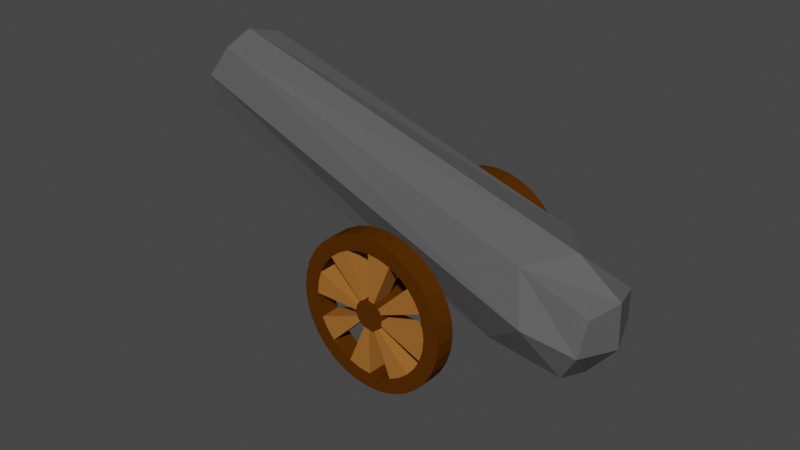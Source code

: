# Source: ca_on.blend  (saved by Blender 3.4.6; exported with 4.5.12 LTS)
import bpy
from mathutils import Matrix  # noqa: F401  (used for matrix-valued properties, if any)

bpy.ops.wm.read_factory_settings(use_empty=True)
scene = bpy.context.scene
scene.name = 'Scene'

# ---- collections
col_collection = bpy.data.collections.new('Collection'); scene.collection.children.link(col_collection)

# ---- materials (node trees are filled in below, after node groups)
mat_material = bpy.data.materials.new('Material')
mat_material.alpha_threshold = 0.0
mat_material.use_transparent_shadow = False
mat_material.roughness = 0.5
mat_material.line_color = (0.0, 0.0, 0.0, 1.0)
mat_material_001 = bpy.data.materials.new('Material.001')
mat_material_001.use_transparent_shadow = False
mat_material_002 = bpy.data.materials.new('Material.002')
mat_material_002.use_transparent_shadow = False

# ---- material node trees
mat_material.use_nodes = True; mat_material.node_tree.nodes.clear()
_N = mat_material.node_tree.nodes; _L = mat_material.node_tree.links
n0 = _N.new('ShaderNodeOutputMaterial'); n0.name = 'Material Output'; n0.location = (300, 300)
n1 = _N.new('ShaderNodeBsdfPrincipled'); n1.name = 'Principled BSDF'; n1.location = (10, 300)
n1.distribution = 'GGX'
n1.subsurface_method = 'RANDOM_WALK_SKIN'
n1.inputs[0].default_value = (0.1062, 0.1062, 0.1062, 1.0)
n1.inputs[2].default_value = 1.0
n1.inputs[3].default_value = 1.45
n1.inputs[13].default_value = 0.0
n1.inputs[27].default_value = (0.0, 0.0, 0.0, 1.0)
n1.inputs[28].default_value = 1.0
_L.new(n1.outputs[0], n0.inputs[0])
n0.is_active_output = True
mat_material_001.use_nodes = True; mat_material_001.node_tree.nodes.clear()
_N = mat_material_001.node_tree.nodes; _L = mat_material_001.node_tree.links
n0 = _N.new('ShaderNodeBsdfPrincipled'); n0.name = 'Principled BSDF'; n0.location = (10, 300)
n0.distribution = 'GGX'
n0.subsurface_method = 'RANDOM_WALK_SKIN'
n0.inputs[0].default_value = (0.3621, 0.1385, 0.02963, 1.0)
n0.inputs[2].default_value = 1.0
n0.inputs[3].default_value = 1.45
n0.inputs[13].default_value = 0.0
n0.inputs[27].default_value = (0.0, 0.0, 0.0, 1.0)
n0.inputs[28].default_value = 1.0
n1 = _N.new('ShaderNodeOutputMaterial'); n1.name = 'Material Output'; n1.location = (300, 300)
_L.new(n0.outputs[0], n1.inputs[0])
n1.is_active_output = True
mat_material_002.use_nodes = True; mat_material_002.node_tree.nodes.clear()
_N = mat_material_002.node_tree.nodes; _L = mat_material_002.node_tree.links
n0 = _N.new('ShaderNodeBsdfPrincipled'); n0.name = 'Principled BSDF'; n0.location = (10, 300)
n0.distribution = 'GGX'
n0.subsurface_method = 'RANDOM_WALK_SKIN'
n0.inputs[0].default_value = (0.0849, 0.02669, 0.0009289, 1.0)
n0.inputs[2].default_value = 1.0
n0.inputs[3].default_value = 1.45
n0.inputs[13].default_value = 0.0
n0.inputs[27].default_value = (0.0, 0.0, 0.0, 1.0)
n0.inputs[28].default_value = 1.0
n1 = _N.new('ShaderNodeOutputMaterial'); n1.name = 'Material Output'; n1.location = (300, 300)
_L.new(n0.outputs[0], n1.inputs[0])
n1.is_active_output = True

# ---- world
world_world = bpy.data.worlds.new('World'); scene.world = world_world
world_world.use_nodes = True; world_world.node_tree.nodes.clear()
_N = world_world.node_tree.nodes; _L = world_world.node_tree.links
n0 = _N.new('ShaderNodeOutputWorld'); n0.name = 'World Output'; n0.location = (300, 300)
n1 = _N.new('ShaderNodeBackground'); n1.name = 'Background'; n1.location = (10, 300)
n1.inputs[0].default_value = (0.05088, 0.05088, 0.05088, 1.0)
_L.new(n1.outputs[0], n0.inputs[0])
n0.is_active_output = True
world_world.color = (0.05088, 0.05088, 0.05088)
world_world.use_sun_shadow = False
world_world.sun_shadow_jitter_overblur = 0.0

# ---- meshes
me_cube = bpy.data.meshes.new('Cube')
me_cube.from_pydata([(0.5, 0.5, 0.5), (0.5, 0.5, -0.5), (0.5, -0.5, 0.5), (0.5, -0.5, -0.5), (-5.842, 0.5, 0.5), (-5.842, 0.5, -0.5), (-5.842, -0.5, 0.5), (-5.842, -0.5, -0.5), (-5.951, 1.583e-08, -0.6096), (-0.5358, 0.6096, -0.6096), (0.6096, 0.6096, 1.863e-09), (-5.951, -0.6096, -2.794e-09), (0.6096, -0.6096, 1.863e-09), (-5.951, 0.6096, -2.794e-09), (-0.5358, -0.6096, 0.6096), (0.6096, -1.863e-09, 0.6096), (-0.5358, -0.6096, -0.6096), (-5.951, 6.519e-09, 0.6096), (-0.5358, 0.6096, 0.6096), (0.6096, -1.863e-09, -0.6096), (-0.1175, 8.382e-09, 0.8395), (-0.1175, -0.8395, 4.657e-09), (-0.8653, 0.4121, -0.4121), (-0.1175, -5.588e-09, -0.8395), (0.8395, 9.313e-09, 0.0), (-0.1175, 0.8395, 7.451e-09), (-5.966, 0.4121, -0.4121), (-6.056, 1.221e-08, -0.5024), (-5.966, -0.4121, -0.4121), (-6.056, -0.5024, -4.166e-09), (-5.966, -0.4121, 0.4121), (-5.966, 0.4121, 0.4121), (-6.056, 0.5024, -4.166e-09), (-6.056, 4.537e-09, 0.5024), (-0.9557, 2.431e-09, -0.5024), (-0.8653, -0.4121, -0.4121), (-0.9557, -0.5024, -3.351e-08), (-0.8653, -0.4121, 0.4121), (-0.8653, 0.4121, 0.4121), (-0.9557, 0.5024, -3.351e-08), (-0.9557, -5.246e-09, 0.5024), (-1.145, -2.175e-09, -2.66e-08), (-2.2, -1.067, 0.148), (-2.2, -1.366, 0.148), (-1.988, -1.067, 0.1988), (-1.988, -1.366, 0.1988), (-1.77, -1.067, 0.2073), (-1.77, -1.366, 0.2073), (-1.555, -1.067, 0.173), (-1.555, -1.366, 0.173), (-1.35, -1.067, 0.09731), (-1.35, -1.366, 0.09731), (-1.164, -1.067, -0.01683), (-1.164, -1.366, -0.01683), (-1.004, -1.067, -0.1651), (-1.004, -1.366, -0.1651), (-0.8757, -1.067, -0.3417), (-0.8757, -1.366, -0.3417), (-0.7845, -1.067, -0.5399), (-0.7845, -1.366, -0.5399), (-0.7337, -1.067, -0.7521), (-0.7337, -1.366, -0.7521), (-0.7252, -1.067, -0.9702), (-0.7252, -1.366, -0.9702), (-0.7595, -1.067, -1.186), (-0.7595, -1.366, -1.186), (-0.8352, -1.067, -1.39), (-0.8352, -1.366, -1.39), (-0.9493, -1.067, -1.576), (-0.9493, -1.366, -1.576), (-1.098, -1.067, -1.736), (-1.098, -1.366, -1.736), (-1.274, -1.067, -1.865), (-1.274, -1.366, -1.865), (-1.472, -1.067, -1.956), (-1.472, -1.366, -1.956), (-1.685, -1.067, -2.007), (-1.685, -1.366, -2.007), (-1.903, -1.067, -2.015), (-1.903, -1.366, -2.015), (-2.118, -1.067, -1.981), (-2.118, -1.366, -1.981), (-2.323, -1.067, -1.905), (-2.323, -1.366, -1.905), (-2.509, -1.067, -1.791), (-2.509, -1.366, -1.791), (-2.669, -1.067, -1.643), (-2.669, -1.366, -1.643), (-2.797, -1.067, -1.466), (-2.797, -1.366, -1.466), (-2.888, -1.067, -1.268), (-2.888, -1.366, -1.268), (-2.939, -1.067, -1.056), (-2.939, -1.366, -1.056), (-2.948, -1.067, -0.8376), (-2.948, -1.366, -0.8376), (-2.913, -1.067, -0.6221), (-2.913, -1.366, -0.6221), (-2.838, -1.067, -0.4174), (-2.838, -1.366, -0.4174), (-2.723, -1.067, -0.2314), (-2.723, -1.366, -0.2314), (-2.575, -1.067, -0.07131), (-2.575, -1.366, -0.07131), (-2.399, -1.067, 0.05683), (-2.399, -1.366, 0.05683), (-1.913, -1.067, -0.6831), (-1.868, -1.067, -0.6724), (-1.822, -1.067, -0.6707), (-1.777, -1.067, -0.6779), (-1.734, -1.067, -0.6938), (-1.695, -1.067, -0.7177), (-1.662, -1.067, -0.7488), (-1.635, -1.067, -0.7859), (-1.616, -1.067, -0.8275), (-1.605, -1.067, -0.872), (-1.603, -1.067, -0.9178), (-1.61, -1.067, -0.963), (-1.626, -1.067, -1.006), (-1.65, -1.067, -1.045), (-1.681, -1.067, -1.079), (-1.718, -1.067, -1.105), (-1.76, -1.067, -1.125), (-1.805, -1.067, -1.135), (-1.85, -1.067, -1.137), (-1.896, -1.067, -1.13), (-1.938, -1.067, -1.114), (-1.977, -1.067, -1.09), (-2.011, -1.067, -1.059), (-2.038, -1.067, -1.022), (-2.057, -1.067, -0.9803), (-2.068, -1.067, -0.9357), (-2.07, -1.067, -0.89), (-2.062, -1.067, -0.8447), (-2.046, -1.067, -0.8018), (-2.023, -1.067, -0.7627), (-1.991, -1.067, -0.7291), (-1.954, -1.067, -0.7022), (-1.866, -1.366, -0.6901), (-1.907, -1.366, -0.6999), (-1.824, -1.366, -0.6884), (-1.782, -1.366, -0.6951), (-1.742, -1.366, -0.7097), (-1.706, -1.366, -0.7319), (-1.675, -1.366, -0.7606), (-1.65, -1.366, -0.7949), (-1.632, -1.366, -0.8333), (-1.623, -1.366, -0.8744), (-1.621, -1.366, -0.9167), (-1.628, -1.366, -0.9585), (-1.642, -1.366, -0.9982), (-1.664, -1.366, -1.034), (-1.693, -1.366, -1.065), (-1.727, -1.366, -1.09), (-1.766, -1.366, -1.108), (-1.807, -1.366, -1.118), (-1.849, -1.366, -1.119), (-1.891, -1.366, -1.113), (-1.931, -1.366, -1.098), (-1.967, -1.366, -1.076), (-1.998, -1.366, -1.047), (-2.023, -1.366, -1.013), (-2.04, -1.366, -0.9744), (-2.05, -1.366, -0.9333), (-2.052, -1.366, -0.891), (-2.045, -1.366, -0.8492), (-2.03, -1.366, -0.8096), (-2.008, -1.366, -0.7735), (-1.98, -1.366, -0.7424), (-1.945, -1.366, -0.7176), (-1.239, -1.366, -1.194), (-1.307, -1.366, -1.305), (-2.238, -1.366, -1.433), (-2.333, -1.366, -1.345), (-2.277, -1.366, -0.4069), (-1.208, -1.366, -0.6866), (-1.178, -1.366, -0.8133), (-1.746, -1.366, -1.562), (-1.876, -1.366, -1.567), (-2.5, -1.366, -0.8643), (-1.546, -1.366, -0.3062), (-1.435, -1.366, -0.3744), (-1.395, -1.366, -1.401), (-2.054, -1.366, -0.2759), (-1.927, -1.366, -0.2456), (-1.173, -1.366, -0.9434), (-2.434, -1.366, -0.6135), (-1.339, -1.366, -0.4628), (-2.464, -1.366, -1.121), (-1.797, -1.366, -0.2406), (-2.127, -1.366, -1.502), (-2.366, -1.366, -0.5025), (-1.619, -1.366, -1.532), (-2.495, -1.366, -0.9945), (-1.169, -1.067, -0.8121), (-1.2, -1.067, -0.6837), (-1.876, -1.067, -1.576), (-1.745, -1.067, -1.571), (-2.509, -1.067, -0.8638), (-1.43, -1.067, -0.3673), (-1.542, -1.067, -0.2982), (-1.389, -1.067, -1.408), (-1.3, -1.067, -1.311), (-2.34, -1.067, -1.351), (-1.928, -1.067, -0.2368), (-2.057, -1.067, -0.2675), (-1.164, -1.067, -0.944), (-2.442, -1.067, -0.6096), (-1.333, -1.067, -0.4569), (-2.473, -1.067, -1.124), (-1.796, -1.067, -0.2317), (-2.131, -1.067, -1.51), (-2.373, -1.067, -0.4971), (-1.616, -1.067, -1.54), (-2.503, -1.067, -0.9957), (-1.231, -1.067, -1.198), (-2.243, -1.067, -1.44), (-2.283, -1.067, -0.4002), (-1.128, -1.366, -1.441), (-2.501, -1.366, -1.494), (-2.285, -1.366, -0.1368), (-0.9559, -1.366, -0.7827), (-1.889, -1.366, -1.791), (-2.696, -1.366, -0.6789), (-1.299, -1.366, -0.1956), (-1.246, -1.366, -1.569), (-2.603, -1.366, -1.353), (-1.958, -1.366, -0.02338), (-0.9492, -1.366, -0.9568), (-2.061, -1.366, -1.764), (-2.636, -1.366, -0.5155), (-1.172, -1.366, -0.3139), (-1.387, -1.366, -1.671), (-2.676, -1.366, -1.194), (-1.783, -1.366, -0.01666), (-0.9765, -1.366, -1.129), (-2.225, -1.366, -1.703), (-2.545, -1.366, -0.367), (-1.069, -1.366, -0.455), (-1.546, -1.366, -1.744), (-2.717, -1.366, -1.025), (-1.611, -1.366, -0.04403), (-1.037, -1.366, -1.292), (-2.373, -1.366, -1.612), (-2.426, -1.366, -0.2391), (-0.9964, -1.366, -0.6133), (-1.715, -1.366, -1.784), (-2.724, -1.366, -0.8509), (-1.448, -1.366, -0.1045), (-2.127, -1.366, -0.06394), (-0.9922, -1.067, -0.6118), (-1.715, -1.067, -1.789), (-2.728, -1.067, -0.8507), (-1.446, -1.067, -0.1005), (-1.125, -1.067, -1.443), (-2.504, -1.067, -1.497), (-2.128, -1.067, -0.05974), (-2.288, -1.067, -0.1329), (-0.9515, -1.067, -0.7821), (-1.89, -1.067, -1.796), (-2.701, -1.067, -0.6777), (-1.297, -1.067, -0.192), (-1.243, -1.067, -1.572), (-2.607, -1.067, -1.355), (-1.958, -1.067, -0.01898), (-0.9447, -1.067, -0.9571), (-2.062, -1.067, -1.768), (-2.64, -1.067, -0.5135), (-1.168, -1.067, -0.311), (-1.385, -1.067, -1.675), (-2.681, -1.067, -1.196), (-1.783, -1.067, -0.01222), (-0.9722, -1.067, -1.13), (-2.227, -1.067, -1.707), (-2.548, -1.067, -0.3643), (-1.065, -1.067, -0.4527), (-1.544, -1.067, -1.748), (-2.721, -1.067, -1.026), (-1.61, -1.067, -0.03973), (-1.033, -1.067, -1.294), (-2.376, -1.067, -1.616), (-2.429, -1.067, -0.2358), (-1.913, -0.08782, -0.6831), (-1.868, -0.08782, -0.6724), (-1.822, -0.08782, -0.6707), (-1.777, -0.08782, -0.6779), (-1.734, -0.08782, -0.6938), (-1.695, -0.08782, -0.7177), (-1.662, -0.08782, -0.7488), (-1.635, -0.08782, -0.7859), (-1.616, -0.08782, -0.8275), (-1.605, -0.08782, -0.872), (-1.603, -0.08782, -0.9178), (-1.61, -0.08782, -0.963), (-1.626, -0.08782, -1.006), (-1.65, -0.08782, -1.045), (-1.681, -0.08782, -1.079), (-1.718, -0.08782, -1.105), (-1.76, -0.08782, -1.125), (-1.805, -0.08782, -1.135), (-1.85, -0.08782, -1.137), (-1.896, -0.08782, -1.13), (-1.938, -0.08782, -1.114), (-1.977, -0.08782, -1.09), (-2.011, -0.08782, -1.059), (-2.038, -0.08782, -1.022), (-2.057, -0.08782, -0.9803), (-2.068, -0.08782, -0.9357), (-2.07, -0.08782, -0.89), (-2.062, -0.08782, -0.8447), (-2.046, -0.08782, -0.8018), (-2.023, -0.08782, -0.7627), (-1.991, -0.08782, -0.7291), (-1.954, -0.08782, -0.7022), (-2.2, 1.071, 0.148), (-2.2, 1.371, 0.148), (-1.988, 1.071, 0.1988), (-1.988, 1.371, 0.1988), (-1.77, 1.071, 0.2073), (-1.77, 1.371, 0.2073), (-1.555, 1.071, 0.173), (-1.555, 1.371, 0.173), (-1.35, 1.071, 0.09731), (-1.35, 1.371, 0.09731), (-1.164, 1.071, -0.01683), (-1.164, 1.371, -0.01683), (-1.004, 1.071, -0.1651), (-1.004, 1.371, -0.1651), (-0.8757, 1.071, -0.3417), (-0.8757, 1.371, -0.3417), (-0.7845, 1.071, -0.5399), (-0.7845, 1.371, -0.5399), (-0.7337, 1.071, -0.7521), (-0.7337, 1.371, -0.7521), (-0.7252, 1.071, -0.9702), (-0.7252, 1.371, -0.9702), (-0.7595, 1.071, -1.186), (-0.7595, 1.371, -1.186), (-0.8352, 1.071, -1.39), (-0.8352, 1.371, -1.39), (-0.9493, 1.071, -1.576), (-0.9493, 1.371, -1.576), (-1.098, 1.071, -1.736), (-1.098, 1.371, -1.736), (-1.274, 1.071, -1.865), (-1.274, 1.371, -1.865), (-1.472, 1.071, -1.956), (-1.472, 1.371, -1.956), (-1.685, 1.071, -2.007), (-1.685, 1.371, -2.007), (-1.903, 1.071, -2.015), (-1.903, 1.371, -2.015), (-2.118, 1.071, -1.981), (-2.118, 1.371, -1.981), (-2.323, 1.071, -1.905), (-2.323, 1.371, -1.905), (-2.509, 1.071, -1.791), (-2.509, 1.371, -1.791), (-2.669, 1.071, -1.643), (-2.669, 1.371, -1.643), (-2.797, 1.071, -1.466), (-2.797, 1.371, -1.466), (-2.888, 1.071, -1.268), (-2.888, 1.371, -1.268), (-2.939, 1.071, -1.056), (-2.939, 1.371, -1.056), (-2.948, 1.071, -0.8376), (-2.948, 1.371, -0.8376), (-2.913, 1.071, -0.6221), (-2.913, 1.371, -0.6221), (-2.838, 1.071, -0.4174), (-2.838, 1.371, -0.4174), (-2.723, 1.071, -0.2314), (-2.723, 1.371, -0.2314), (-2.575, 1.071, -0.07131), (-2.575, 1.371, -0.07131), (-2.399, 1.071, 0.05683), (-2.399, 1.371, 0.05683), (-1.913, 1.071, -0.6831), (-1.868, 1.071, -0.6724), (-1.822, 1.071, -0.6707), (-1.777, 1.071, -0.6779), (-1.734, 1.071, -0.6938), (-1.695, 1.071, -0.7177), (-1.662, 1.071, -0.7488), (-1.635, 1.071, -0.7859), (-1.616, 1.071, -0.8275), (-1.605, 1.071, -0.872), (-1.603, 1.071, -0.9178), (-1.61, 1.071, -0.963), (-1.626, 1.071, -1.006), (-1.65, 1.071, -1.045), (-1.681, 1.071, -1.079), (-1.718, 1.071, -1.105), (-1.76, 1.071, -1.125), (-1.805, 1.071, -1.135), (-1.85, 1.071, -1.137), (-1.896, 1.071, -1.13), (-1.938, 1.071, -1.114), (-1.977, 1.071, -1.09), (-2.011, 1.071, -1.059), (-2.038, 1.071, -1.022), (-2.057, 1.071, -0.9803), (-2.068, 1.071, -0.9357), (-2.07, 1.071, -0.89), (-2.062, 1.071, -0.8447), (-2.046, 1.071, -0.8018), (-2.023, 1.071, -0.7627), (-1.991, 1.071, -0.7291), (-1.954, 1.071, -0.7022), (-1.866, 1.371, -0.6901), (-1.907, 1.371, -0.6999), (-1.824, 1.371, -0.6884), (-1.782, 1.371, -0.6951), (-1.742, 1.371, -0.7097), (-1.706, 1.371, -0.7319), (-1.675, 1.371, -0.7606), (-1.65, 1.371, -0.7949), (-1.632, 1.371, -0.8333), (-1.623, 1.371, -0.8744), (-1.621, 1.371, -0.9167), (-1.628, 1.371, -0.9585), (-1.642, 1.371, -0.9982), (-1.664, 1.371, -1.034), (-1.693, 1.371, -1.065), (-1.727, 1.371, -1.09), (-1.766, 1.371, -1.108), (-1.807, 1.371, -1.118), (-1.849, 1.371, -1.119), (-1.891, 1.371, -1.113), (-1.931, 1.371, -1.098), (-1.967, 1.371, -1.076), (-1.998, 1.371, -1.047), (-2.023, 1.371, -1.013), (-2.04, 1.371, -0.9744), (-2.05, 1.371, -0.9333), (-2.052, 1.371, -0.891), (-2.045, 1.371, -0.8492), (-2.03, 1.371, -0.8096), (-2.008, 1.371, -0.7735), (-1.98, 1.371, -0.7424), (-1.945, 1.371, -0.7176), (-1.239, 1.371, -1.194), (-1.307, 1.371, -1.305), (-2.238, 1.371, -1.433), (-2.333, 1.371, -1.345), (-2.277, 1.371, -0.4069), (-1.208, 1.371, -0.6866), (-1.178, 1.371, -0.8133), (-1.746, 1.371, -1.562), (-1.876, 1.371, -1.567), (-2.5, 1.371, -0.8643), (-1.546, 1.371, -0.3062), (-1.435, 1.371, -0.3744), (-1.395, 1.371, -1.401), (-2.054, 1.371, -0.2759), (-1.927, 1.371, -0.2456), (-1.173, 1.371, -0.9434), (-2.434, 1.371, -0.6135), (-1.339, 1.371, -0.4628), (-2.464, 1.371, -1.121), (-1.797, 1.371, -0.2406), (-2.127, 1.371, -1.502), (-2.366, 1.371, -0.5025), (-1.619, 1.371, -1.532), (-2.495, 1.371, -0.9945), (-1.169, 1.071, -0.8121), (-1.2, 1.071, -0.6837), (-1.876, 1.071, -1.576), (-1.745, 1.071, -1.571), (-2.509, 1.071, -0.8638), (-1.43, 1.071, -0.3673), (-1.542, 1.071, -0.2982), (-1.389, 1.071, -1.408), (-1.3, 1.071, -1.311), (-2.34, 1.071, -1.351), (-1.928, 1.071, -0.2368), (-2.057, 1.071, -0.2675), (-1.164, 1.071, -0.944), (-2.442, 1.071, -0.6096), (-1.333, 1.071, -0.4569), (-2.473, 1.071, -1.124), (-1.796, 1.071, -0.2317), (-2.131, 1.071, -1.51), (-2.373, 1.071, -0.4971), (-1.616, 1.071, -1.54), (-2.503, 1.071, -0.9957), (-1.231, 1.071, -1.198), (-2.243, 1.071, -1.44), (-2.283, 1.071, -0.4002), (-1.128, 1.371, -1.441), (-2.501, 1.371, -1.494), (-2.285, 1.371, -0.1368), (-0.9559, 1.371, -0.7827), (-1.889, 1.371, -1.791), (-2.696, 1.371, -0.6789), (-1.299, 1.371, -0.1956), (-1.246, 1.371, -1.569), (-2.603, 1.371, -1.353), (-1.958, 1.371, -0.02338), (-0.9492, 1.371, -0.9568), (-2.061, 1.371, -1.764), (-2.636, 1.371, -0.5155), (-1.172, 1.371, -0.3139), (-1.387, 1.371, -1.671), (-2.676, 1.371, -1.194), (-1.783, 1.371, -0.01666), (-0.9765, 1.371, -1.129), (-2.225, 1.371, -1.703), (-2.545, 1.371, -0.367), (-1.069, 1.371, -0.455), (-1.546, 1.371, -1.744), (-2.717, 1.371, -1.025), (-1.611, 1.371, -0.04403), (-1.037, 1.371, -1.292), (-2.373, 1.371, -1.612), (-2.426, 1.371, -0.2391), (-0.9964, 1.371, -0.6133), (-1.715, 1.371, -1.784), (-2.724, 1.371, -0.8509), (-1.448, 1.371, -0.1045), (-2.127, 1.371, -0.06394), (-0.9922, 1.071, -0.6118), (-1.715, 1.071, -1.789), (-2.728, 1.071, -0.8507), (-1.446, 1.071, -0.1005), (-1.125, 1.071, -1.443), (-2.504, 1.071, -1.497), (-2.128, 1.071, -0.05974), (-2.288, 1.071, -0.1329), (-0.9515, 1.071, -0.7821), (-1.89, 1.071, -1.796), (-2.701, 1.071, -0.6777), (-1.297, 1.071, -0.192), (-1.243, 1.071, -1.572), (-2.607, 1.071, -1.355), (-1.958, 1.071, -0.01898), (-0.9447, 1.071, -0.9571), (-2.062, 1.071, -1.768), (-2.64, 1.071, -0.5135), (-1.168, 1.071, -0.311), (-1.385, 1.071, -1.675), (-2.681, 1.071, -1.196), (-1.783, 1.071, -0.01222), (-0.9722, 1.071, -1.13), (-2.227, 1.071, -1.707), (-2.548, 1.071, -0.3643), (-1.065, 1.071, -0.4527), (-1.544, 1.071, -1.748), (-2.721, 1.071, -1.026), (-1.61, 1.071, -0.03973), (-1.033, 1.071, -1.294), (-2.376, 1.071, -1.616), (-2.429, 1.071, -0.2358), (-1.913, 0.09274, -0.6831), (-1.868, 0.09274, -0.6724), (-1.822, 0.09274, -0.6707), (-1.777, 0.09274, -0.6779), (-1.734, 0.09274, -0.6938), (-1.695, 0.09274, -0.7177), (-1.662, 0.09274, -0.7488), (-1.635, 0.09274, -0.7859), (-1.616, 0.09274, -0.8275), (-1.605, 0.09274, -0.872), (-1.603, 0.09274, -0.9178), (-1.61, 0.09274, -0.963), (-1.626, 0.09274, -1.006), (-1.65, 0.09274, -1.045), (-1.681, 0.09274, -1.079), (-1.718, 0.09274, -1.105), (-1.76, 0.09274, -1.125), (-1.805, 0.09274, -1.135), (-1.85, 0.09274, -1.137), (-1.896, 0.09274, -1.13), (-1.938, 0.09274, -1.114), (-1.977, 0.09274, -1.09), (-2.011, 0.09274, -1.059), (-2.038, 0.09274, -1.022), (-2.057, 0.09274, -0.9803), (-2.068, 0.09274, -0.9357), (-2.07, 0.09274, -0.89), (-2.062, 0.09274, -0.8447), (-2.046, 0.09274, -0.8018), (-2.023, 0.09274, -0.7627), (-1.991, 0.09274, -0.7291), (-1.954, 0.09274, -0.7022)], [], [(0, 18, 20, 15), (18, 4, 17, 20), (20, 17, 6, 14), (15, 20, 14, 2), (3, 12, 21, 16), (12, 2, 14, 21), (21, 14, 6, 11), (16, 21, 11, 7), (13, 5, 26, 32), (7, 11, 29, 28), (17, 4, 31, 33), (4, 13, 32, 31), (5, 9, 23, 8), (9, 1, 19, 23), (23, 19, 3, 16), (8, 23, 16, 7), (1, 10, 24, 19), (10, 0, 15, 24), (24, 15, 2, 12), (19, 24, 12, 3), (5, 13, 25, 9), (13, 4, 18, 25), (25, 18, 0, 10), (9, 25, 10, 1), (26, 27, 34, 22), (28, 29, 36, 35), (31, 32, 39, 38), (30, 33, 40, 37), (5, 8, 27, 26), (6, 17, 33, 30), (11, 6, 30, 29), (8, 7, 28, 27), (35, 36, 41, 34), (36, 37, 40, 41), (41, 40, 38, 39), (34, 41, 39, 22), (33, 31, 38, 40), (32, 26, 22, 39), (29, 30, 37, 36), (27, 28, 35, 34), (42, 43, 45, 44), (44, 45, 47, 46), (46, 47, 49, 48), (48, 49, 51, 50), (50, 51, 53, 52), (52, 53, 55, 54), (54, 55, 57, 56), (56, 57, 59, 58), (58, 59, 61, 60), (60, 61, 63, 62), (62, 63, 65, 64), (64, 65, 67, 66), (66, 67, 69, 68), (68, 69, 71, 70), (70, 71, 73, 72), (72, 73, 75, 74), (74, 75, 77, 76), (76, 77, 79, 78), (78, 79, 81, 80), (80, 81, 83, 82), (82, 83, 85, 84), (84, 85, 87, 86), (86, 87, 89, 88), (88, 89, 91, 90), (90, 91, 93, 92), (92, 93, 95, 94), (94, 95, 97, 96), (96, 97, 99, 98), (98, 99, 101, 100), (100, 101, 103, 102), (171, 170, 150, 151), (102, 103, 105, 104), (104, 105, 43, 42), (195, 194, 115, 114), (112, 113, 289, 288), (197, 196, 124, 123), (200, 199, 111, 110), (202, 201, 120, 119), (205, 204, 107, 106), (194, 206, 116, 115), (199, 208, 112, 111), (204, 210, 108, 107), (207, 212, 135, 134), (209, 214, 131, 130), (211, 216, 127, 126), (212, 217, 136, 135), (213, 197, 123, 122), (214, 198, 132, 131), (215, 202, 119, 118), (216, 203, 128, 127), (138, 139, 169, 168, 167, 166, 165, 164, 163, 162, 161, 160, 159, 158, 157, 156, 155, 154, 153, 152, 151, 150, 149, 148, 147, 146, 145, 144, 143, 142, 141, 140), (173, 172, 159, 160), (176, 175, 146, 147), (178, 177, 155, 156), (181, 180, 142, 143), (182, 171, 151, 152), (184, 183, 139, 138), (185, 176, 147, 148), (187, 181, 143, 144), (189, 184, 138, 140), (191, 186, 166, 167), (193, 188, 162, 163), (172, 190, 158, 159), (174, 191, 167, 168), (177, 192, 154, 155), (179, 193, 163, 164), (247, 240, 193, 179), (246, 239, 192, 177), (244, 237, 191, 174), (243, 236, 190, 172), (240, 233, 188, 193), (237, 230, 186, 191), (234, 227, 184, 189), (231, 224, 181, 187), (228, 221, 176, 185), (227, 249, 183, 184), (225, 218, 171, 182), (224, 248, 180, 181), (222, 246, 177, 178), (221, 245, 175, 176), (219, 243, 172, 173), (218, 242, 170, 171), (280, 255, 203, 216), (279, 254, 202, 215), (277, 252, 198, 214), (276, 251, 197, 213), (274, 281, 217, 212), (273, 280, 216, 211), (270, 277, 214, 209), (267, 274, 212, 207), (264, 271, 210, 204), (261, 268, 208, 199), (258, 265, 206, 194), (256, 264, 204, 205), (254, 262, 201, 202), (253, 261, 199, 200), (251, 259, 196, 197), (250, 258, 194, 195), (69, 67, 242, 218), (87, 85, 243, 219), (105, 103, 244, 220), (61, 59, 245, 221), (79, 77, 246, 222), (97, 95, 247, 223), (53, 51, 248, 224), (71, 69, 218, 225), (89, 87, 219, 226), (45, 43, 249, 227), (43, 105, 220, 249), (63, 61, 221, 228), (81, 79, 222, 229), (99, 97, 223, 230), (55, 53, 224, 231), (73, 71, 225, 232), (91, 89, 226, 233), (47, 45, 227, 234), (65, 63, 228, 235), (83, 81, 229, 236), (101, 99, 230, 237), (57, 55, 231, 238), (75, 73, 232, 239), (93, 91, 233, 240), (49, 47, 234, 241), (67, 65, 235, 242), (85, 83, 236, 243), (103, 101, 237, 244), (59, 57, 238, 245), (77, 75, 239, 246), (95, 93, 240, 247), (51, 49, 241, 248), (58, 60, 258, 250), (76, 78, 259, 251), (94, 96, 260, 252), (50, 52, 261, 253), (68, 70, 262, 254), (86, 88, 263, 255), (42, 44, 264, 256), (104, 42, 256, 257), (60, 62, 265, 258), (78, 80, 266, 259), (96, 98, 267, 260), (52, 54, 268, 261), (70, 72, 269, 262), (88, 90, 270, 263), (44, 46, 271, 264), (62, 64, 272, 265), (80, 82, 273, 266), (98, 100, 274, 267), (54, 56, 275, 268), (72, 74, 276, 269), (90, 92, 277, 270), (46, 48, 278, 271), (64, 66, 279, 272), (82, 84, 280, 273), (100, 102, 281, 274), (56, 58, 250, 275), (74, 76, 251, 276), (92, 94, 252, 277), (48, 50, 253, 278), (66, 68, 254, 279), (84, 86, 255, 280), (102, 104, 257, 281), (180, 248, 253, 200, 110, 142), (210, 271, 234, 189, 140, 108), (108, 140, 141, 109), (109, 141, 142, 110), (241, 278, 253, 248), (234, 271, 278, 241), (137, 169, 139, 106), (136, 168, 169, 137), (183, 249, 256, 205, 106, 139), (220, 257, 256, 249), (244, 281, 257, 220), (136, 217, 281, 244, 174, 168), (112, 144, 145, 113), (113, 145, 146, 114), (208, 268, 231, 187, 144, 112), (175, 245, 250, 195, 114, 146), (238, 275, 250, 245), (231, 268, 275, 238), (207, 134, 166, 186, 230, 267), (133, 165, 166, 134), (132, 164, 165, 133), (179, 164, 132, 198, 252, 247), (247, 252, 260, 223), (223, 260, 267, 230), (209, 130, 162, 188, 233, 270), (226, 263, 270, 233), (173, 160, 128, 203, 255, 219), (219, 255, 263, 226), (125, 157, 158, 126), (124, 156, 157, 125), (196, 259, 222, 178, 156, 124), (211, 126, 158, 190, 236, 273), (229, 266, 273, 236), (222, 259, 266, 229), (121, 153, 154, 122), (120, 152, 153, 121), (201, 262, 225, 182, 152, 120), (225, 262, 269, 232), (232, 269, 276, 239), (213, 122, 154, 192, 239, 276), (117, 149, 150, 118), (116, 148, 149, 117), (206, 265, 228, 185, 148, 116), (118, 150, 170, 242, 279, 215), (235, 272, 279, 242), (228, 265, 272, 235), (129, 161, 162, 130), (128, 160, 161, 129), (126, 127, 303, 302), (113, 114, 290, 289), (127, 128, 304, 303), (114, 115, 291, 290), (128, 129, 305, 304), (115, 116, 292, 291), (129, 130, 306, 305), (116, 117, 293, 292), (130, 131, 307, 306), (117, 118, 294, 293), (131, 132, 308, 307), (118, 119, 295, 294), (132, 133, 309, 308), (119, 120, 296, 295), (106, 107, 283, 282), (133, 134, 310, 309), (120, 121, 297, 296), (107, 108, 284, 283), (134, 135, 311, 310), (121, 122, 298, 297), (108, 109, 285, 284), (135, 136, 312, 311), (122, 123, 299, 298), (109, 110, 286, 285), (136, 137, 313, 312), (123, 124, 300, 299), (110, 111, 287, 286), (137, 106, 282, 313), (124, 125, 301, 300), (111, 112, 288, 287), (125, 126, 302, 301), (314, 316, 317, 315), (316, 318, 319, 317), (318, 320, 321, 319), (320, 322, 323, 321), (322, 324, 325, 323), (324, 326, 327, 325), (326, 328, 329, 327), (328, 330, 331, 329), (330, 332, 333, 331), (332, 334, 335, 333), (334, 336, 337, 335), (336, 338, 339, 337), (338, 340, 341, 339), (340, 342, 343, 341), (342, 344, 345, 343), (344, 346, 347, 345), (346, 348, 349, 347), (348, 350, 351, 349), (350, 352, 353, 351), (352, 354, 355, 353), (354, 356, 357, 355), (356, 358, 359, 357), (358, 360, 361, 359), (360, 362, 363, 361), (362, 364, 365, 363), (364, 366, 367, 365), (366, 368, 369, 367), (368, 370, 371, 369), (370, 372, 373, 371), (372, 374, 375, 373), (443, 423, 422, 442), (374, 376, 377, 375), (376, 314, 315, 377), (467, 386, 387, 466), (384, 560, 561, 385), (469, 395, 396, 468), (472, 382, 383, 471), (474, 391, 392, 473), (477, 378, 379, 476), (466, 387, 388, 478), (471, 383, 384, 480), (476, 379, 380, 482), (479, 406, 407, 484), (481, 402, 403, 486), (483, 398, 399, 488), (484, 407, 408, 489), (485, 394, 395, 469), (486, 403, 404, 470), (487, 390, 391, 474), (488, 399, 400, 475), (410, 412, 413, 414, 415, 416, 417, 418, 419, 420, 421, 422, 423, 424, 425, 426, 427, 428, 429, 430, 431, 432, 433, 434, 435, 436, 437, 438, 439, 440, 441, 411), (445, 432, 431, 444), (448, 419, 418, 447), (450, 428, 427, 449), (453, 415, 414, 452), (454, 424, 423, 443), (456, 410, 411, 455), (457, 420, 419, 448), (459, 416, 415, 453), (461, 412, 410, 456), (463, 439, 438, 458), (465, 435, 434, 460), (444, 431, 430, 462), (446, 440, 439, 463), (449, 427, 426, 464), (451, 436, 435, 465), (519, 451, 465, 512), (518, 449, 464, 511), (516, 446, 463, 509), (515, 444, 462, 508), (512, 465, 460, 505), (509, 463, 458, 502), (506, 461, 456, 499), (503, 459, 453, 496), (500, 457, 448, 493), (499, 456, 455, 521), (497, 454, 443, 490), (496, 453, 452, 520), (494, 450, 449, 518), (493, 448, 447, 517), (491, 445, 444, 515), (490, 443, 442, 514), (552, 488, 475, 527), (551, 487, 474, 526), (549, 486, 470, 524), (548, 485, 469, 523), (546, 484, 489, 553), (545, 483, 488, 552), (542, 481, 486, 549), (539, 479, 484, 546), (536, 476, 482, 543), (533, 471, 480, 540), (530, 466, 478, 537), (528, 477, 476, 536), (526, 474, 473, 534), (525, 472, 471, 533), (523, 469, 468, 531), (522, 467, 466, 530), (341, 490, 514, 339), (359, 491, 515, 357), (377, 492, 516, 375), (333, 493, 517, 331), (351, 494, 518, 349), (369, 495, 519, 367), (325, 496, 520, 323), (343, 497, 490, 341), (361, 498, 491, 359), (317, 499, 521, 315), (315, 521, 492, 377), (335, 500, 493, 333), (353, 501, 494, 351), (371, 502, 495, 369), (327, 503, 496, 325), (345, 504, 497, 343), (363, 505, 498, 361), (319, 506, 499, 317), (337, 507, 500, 335), (355, 508, 501, 353), (373, 509, 502, 371), (329, 510, 503, 327), (347, 511, 504, 345), (365, 512, 505, 363), (321, 513, 506, 319), (339, 514, 507, 337), (357, 515, 508, 355), (375, 516, 509, 373), (331, 517, 510, 329), (349, 518, 511, 347), (367, 519, 512, 365), (323, 520, 513, 321), (330, 522, 530, 332), (348, 523, 531, 350), (366, 524, 532, 368), (322, 525, 533, 324), (340, 526, 534, 342), (358, 527, 535, 360), (314, 528, 536, 316), (376, 529, 528, 314), (332, 530, 537, 334), (350, 531, 538, 352), (368, 532, 539, 370), (324, 533, 540, 326), (342, 534, 541, 344), (360, 535, 542, 362), (316, 536, 543, 318), (334, 537, 544, 336), (352, 538, 545, 354), (370, 539, 546, 372), (326, 540, 547, 328), (344, 541, 548, 346), (362, 542, 549, 364), (318, 543, 550, 320), (336, 544, 551, 338), (354, 545, 552, 356), (372, 546, 553, 374), (328, 547, 522, 330), (346, 548, 523, 348), (364, 549, 524, 366), (320, 550, 525, 322), (338, 551, 526, 340), (356, 552, 527, 358), (374, 553, 529, 376), (452, 414, 382, 472, 525, 520), (482, 380, 412, 461, 506, 543), (380, 381, 413, 412), (381, 382, 414, 413), (513, 520, 525, 550), (506, 513, 550, 543), (409, 378, 411, 441), (408, 409, 441, 440), (455, 411, 378, 477, 528, 521), (492, 521, 528, 529), (516, 492, 529, 553), (408, 440, 446, 516, 553, 489), (384, 385, 417, 416), (385, 386, 418, 417), (480, 384, 416, 459, 503, 540), (447, 418, 386, 467, 522, 517), (510, 517, 522, 547), (503, 510, 547, 540), (479, 539, 502, 458, 438, 406), (405, 406, 438, 437), (404, 405, 437, 436), (451, 519, 524, 470, 404, 436), (519, 495, 532, 524), (495, 502, 539, 532), (481, 542, 505, 460, 434, 402), (498, 505, 542, 535), (445, 491, 527, 475, 400, 432), (491, 498, 535, 527), (397, 398, 430, 429), (396, 397, 429, 428), (468, 396, 428, 450, 494, 531), (483, 545, 508, 462, 430, 398), (501, 508, 545, 538), (494, 501, 538, 531), (393, 394, 426, 425), (392, 393, 425, 424), (473, 392, 424, 454, 497, 534), (497, 504, 541, 534), (504, 511, 548, 541), (485, 548, 511, 464, 426, 394), (389, 390, 422, 421), (388, 389, 421, 420), (478, 388, 420, 457, 500, 537), (390, 487, 551, 514, 442, 422), (507, 514, 551, 544), (500, 507, 544, 537), (401, 402, 434, 433), (400, 401, 433, 432), (398, 574, 575, 399), (385, 561, 562, 386), (399, 575, 576, 400), (386, 562, 563, 387), (400, 576, 577, 401), (387, 563, 564, 388), (401, 577, 578, 402), (388, 564, 565, 389), (402, 578, 579, 403), (389, 565, 566, 390), (403, 579, 580, 404), (390, 566, 567, 391), (404, 580, 581, 405), (391, 567, 568, 392), (378, 554, 555, 379), (405, 581, 582, 406), (392, 568, 569, 393), (379, 555, 556, 380), (406, 582, 583, 407), (393, 569, 570, 394), (380, 556, 557, 381), (407, 583, 584, 408), (394, 570, 571, 395), (381, 557, 558, 382), (408, 584, 585, 409), (395, 571, 572, 396), (382, 558, 559, 383), (409, 585, 554, 378), (396, 572, 573, 397), (383, 559, 560, 384), (397, 573, 574, 398), (306, 578, 577, 305), (305, 577, 576, 304), (304, 576, 575, 303), (303, 575, 574, 302), (307, 579, 578, 306), (308, 580, 579, 307), (309, 581, 580, 308), (310, 582, 581, 309), (311, 583, 582, 310), (312, 584, 583, 311), (313, 585, 584, 312), (282, 554, 585, 313), (283, 555, 554, 282), (284, 556, 555, 283), (285, 557, 556, 284), (286, 558, 557, 285), (287, 559, 558, 286), (288, 560, 559, 287), (289, 561, 560, 288), (290, 562, 561, 289), (291, 563, 562, 290), (292, 564, 563, 291), (293, 565, 564, 292), (294, 566, 565, 293), (295, 567, 566, 294), (296, 568, 567, 295), (297, 569, 568, 296), (298, 570, 569, 297), (299, 571, 570, 298), (300, 572, 571, 299), (301, 573, 572, 300), (302, 574, 573, 301)])
me_cube.polygons.foreach_set('material_index', [0, 0, 0, 0, 0, 0, 0, 0, 0, 0, 0, 0, 0, 0, 0, 0, 0, 0, 0, 0, 0, 0, 0, 0, 0, 0, 0, 0, 0, 0, 0, 0, 0, 0, 0, 0, 0, 0, 0, 0, 2, 2, 2, 2, 2, 2, 2, 2, 2, 2, 2, 2, 2, 2, 2, 2, 2, 2, 2, 2, 2, 2, 2, 2, 2, 2, 2, 2, 2, 2, 1, 2, 2, 1, 2, 1, 1, 1, 1, 1, 1, 1, 1, 1, 1, 1, 1, 1, 1, 1, 2, 1, 1, 1, 1, 1, 1, 1, 1, 1, 1, 1, 1, 1, 1, 1, 1, 1, 1, 1, 1, 1, 1, 1, 1, 1, 1, 1, 1, 1, 1, 1, 1, 1, 1, 1, 1, 1, 1, 1, 1, 1, 1, 1, 1, 1, 1, 1, 2, 2, 2, 2, 2, 2, 2, 2, 2, 2, 2, 2, 2, 2, 2, 2, 2, 2, 2, 2, 2, 2, 2, 2, 2, 2, 2, 2, 2, 2, 2, 2, 2, 2, 2, 2, 2, 2, 2, 2, 2, 2, 2, 2, 2, 2, 2, 2, 2, 2, 2, 2, 2, 2, 2, 2, 2, 2, 2, 2, 2, 2, 2, 2, 1, 1, 2, 2, 2, 2, 2, 2, 1, 2, 2, 1, 2, 2, 1, 1, 2, 2, 1, 2, 2, 1, 2, 2, 1, 2, 1, 2, 2, 2, 1, 1, 2, 2, 2, 2, 1, 2, 2, 1, 2, 2, 1, 1, 2, 2, 2, 2, 2, 2, 2, 2, 2, 2, 2, 2, 2, 2, 2, 2, 2, 2, 2, 2, 2, 2, 2, 2, 2, 2, 2, 2, 2, 2, 2, 2, 2, 2, 2, 2, 2, 2, 2, 2, 2, 2, 2, 2, 2, 2, 2, 2, 2, 2, 2, 2, 2, 2, 2, 2, 2, 2, 2, 2, 2, 2, 2, 2, 2, 1, 2, 2, 1, 2, 1, 1, 1, 1, 1, 1, 1, 1, 1, 1, 1, 1, 1, 1, 1, 2, 1, 1, 1, 1, 1, 1, 1, 1, 1, 1, 1, 1, 1, 1, 1, 1, 1, 1, 1, 1, 1, 1, 1, 1, 1, 1, 1, 1, 1, 1, 1, 1, 1, 1, 1, 1, 1, 1, 1, 1, 1, 1, 1, 1, 1, 1, 1, 2, 2, 2, 2, 2, 2, 2, 2, 2, 2, 2, 2, 2, 2, 2, 2, 2, 2, 2, 2, 2, 2, 2, 2, 2, 2, 2, 2, 2, 2, 2, 2, 2, 2, 2, 2, 2, 2, 2, 2, 2, 2, 2, 2, 2, 2, 2, 2, 2, 2, 2, 2, 2, 2, 2, 2, 2, 2, 2, 2, 2, 2, 2, 2, 1, 1, 2, 2, 2, 2, 2, 2, 1, 2, 2, 1, 2, 2, 1, 1, 2, 2, 1, 2, 2, 1, 2, 2, 1, 2, 1, 2, 2, 2, 1, 1, 2, 2, 2, 2, 1, 2, 2, 1, 2, 2, 1, 1, 2, 2, 2, 2, 2, 2, 2, 2, 2, 2, 2, 2, 2, 2, 2, 2, 2, 2, 2, 2, 2, 2, 2, 2, 2, 2, 2, 2, 2, 2, 2, 2, 2, 2, 2, 2, 2, 2, 2, 2, 2, 2, 2, 2, 2, 2, 2, 2, 2, 2, 2, 2, 2, 2, 2, 2, 2, 2, 2, 2, 2, 2, 2, 2, 2, 2, 2])
_uv = me_cube.uv_layers.new(name='UVMap')
_uv.uv.foreach_set('vector', [0.625, 0.5, 0.75, 0.5, 0.75, 0.625, 0.625, 0.625, 0.75, 0.5, 0.875, 0.5, 0.875, 0.625, 0.75, 0.625, 0.75, 0.625, 0.875, 0.625, 0.875, 0.75, 0.75, 0.75, 0.625, 0.625, 0.75, 0.625, 0.75, 0.75, 0.625, 0.75, 0.375, 0.75, 0.5, 0.75, 0.5, 0.875, 0.375, 0.875, 0.5, 0.75, 0.625, 0.75, 0.625, 0.875, 0.5, 0.875, 0.5, 0.875, 0.625, 0.875, 0.625, 1.0, 0.5, 1.0, 0.375, 0.875, 0.5, 0.875, 0.5, 1.0, 0.375, 1.0, 0.5, 0.25, 0.375, 0.25, 0.375, 0.25, 0.5, 0.25, 0.375, 1.0, 0.5, 1.0, 0.5, 1.0, 0.375, 1.0, 0.875, 0.625, 0.875, 0.5, 0.875, 0.5, 0.875, 0.625, 0.625, 0.25, 0.5, 0.25, 0.5, 0.25, 0.625, 0.25, 0.125, 0.5, 0.25, 0.5, 0.25, 0.625, 0.125, 0.625, 0.25, 0.5, 0.375, 0.5, 0.375, 0.625, 0.25, 0.625, 0.25, 0.625, 0.375, 0.625, 0.375, 0.75, 0.25, 0.75, 0.125, 0.625, 0.25, 0.625, 0.25, 0.75, 0.125, 0.75, 0.375, 0.5, 0.5, 0.5, 0.5, 0.625, 0.375, 0.625, 0.5, 0.5, 0.625, 0.5, 0.625, 0.625, 0.5, 0.625, 0.5, 0.625, 0.625, 0.625, 0.625, 0.75, 0.5, 0.75, 0.375, 0.625, 0.5, 0.625, 0.5, 0.75, 0.375, 0.75, 0.375, 0.25, 0.5, 0.25, 0.5, 0.375, 0.375, 0.375, 0.5, 0.25, 0.625, 0.25, 0.625, 0.375, 0.5, 0.375, 0.5, 0.375, 0.625, 0.375, 0.625, 0.5, 0.5, 0.5, 0.375, 0.375, 0.5, 0.375, 0.5, 0.5, 0.375, 0.5, 0.125, 0.5, 0.125, 0.625, 0.125, 0.625, 0.125, 0.5, 0.375, 1.0, 0.5, 1.0, 0.5, 1.0, 0.375, 1.0, 0.625, 0.25, 0.5, 0.25, 0.5, 0.25, 0.625, 0.25, 0.875, 0.75, 0.875, 0.625, 0.875, 0.625, 0.875, 0.75, 0.125, 0.5, 0.125, 0.625, 0.125, 0.625, 0.125, 0.5, 0.875, 0.75, 0.875, 0.625, 0.875, 0.625, 0.875, 0.75, 0.5, 1.0, 0.625, 1.0, 0.625, 1.0, 0.5, 1.0, 0.125, 0.625, 0.125, 0.75, 0.125, 0.75, 0.125, 0.625, 0.375, 0.0, 0.5, 0.0, 0.5, 0.125, 0.375, 0.125, 0.5, 0.0, 0.625, 0.0, 0.625, 0.125, 0.5, 0.125, 0.5, 0.125, 0.625, 0.125, 0.625, 0.25, 0.5, 0.25, 0.375, 0.125, 0.5, 0.125, 0.5, 0.25, 0.375, 0.25, 0.875, 0.625, 0.875, 0.5, 0.875, 0.5, 0.875, 0.625, 0.5, 0.25, 0.375, 0.25, 0.375, 0.25, 0.5, 0.25, 0.5, 1.0, 0.625, 1.0, 0.625, 1.0, 0.5, 1.0, 0.125, 0.625, 0.125, 0.75, 0.125, 0.75, 0.125, 0.625, 1.0, 0.5, 1.0, 1.0, 0.9688, 1.0, 0.9688, 0.5, 0.9688, 0.5, 0.9688, 1.0, 0.9375, 1.0, 0.9375, 0.5, 0.9375, 0.5, 0.9375, 1.0, 0.9062, 1.0, 0.9062, 0.5, 0.9062, 0.5, 0.9062, 1.0, 0.875, 1.0, 0.875, 0.5, 0.875, 0.5, 0.875, 1.0, 0.8438, 1.0, 0.8438, 0.5, 0.8438, 0.5, 0.8438, 1.0, 0.8125, 1.0, 0.8125, 0.5, 0.8125, 0.5, 0.8125, 1.0, 0.7812, 1.0, 0.7812, 0.5, 0.7812, 0.5, 0.7812, 1.0, 0.75, 1.0, 0.75, 0.5, 0.75, 0.5, 0.75, 1.0, 0.7188, 1.0, 0.7188, 0.5, 0.7188, 0.5, 0.7188, 1.0, 0.6875, 1.0, 0.6875, 0.5, 0.6875, 0.5, 0.6875, 1.0, 0.6562, 1.0, 0.6562, 0.5, 0.6562, 0.5, 0.6562, 1.0, 0.625, 1.0, 0.625, 0.5, 0.625, 0.5, 0.625, 1.0, 0.5938, 1.0, 0.5938, 0.5, 0.5938, 0.5, 0.5938, 1.0, 0.5625, 1.0, 0.5625, 0.5, 0.5625, 0.5, 0.5625, 1.0, 0.5312, 1.0, 0.5312, 0.5, 0.5312, 0.5, 0.5312, 1.0, 0.5, 1.0, 0.5, 0.5, 0.5, 0.5, 0.5, 1.0, 0.4688, 1.0, 0.4688, 0.5, 0.4688, 0.5, 0.4688, 1.0, 0.4375, 1.0, 0.4375, 0.5, 0.4375, 0.5, 0.4375, 1.0, 0.4062, 1.0, 0.4062, 0.5, 0.4062, 0.5, 0.4062, 1.0, 0.375, 1.0, 0.375, 0.5, 0.375, 0.5, 0.375, 1.0, 0.3438, 1.0, 0.3438, 0.5, 0.3438, 0.5, 0.3438, 1.0, 0.3125, 1.0, 0.3125, 0.5, 0.3125, 0.5, 0.3125, 1.0, 0.2812, 1.0, 0.2812, 0.5, 0.2812, 0.5, 0.2812, 1.0, 0.25, 1.0, 0.25, 0.5, 0.25, 0.5, 0.25, 1.0, 0.2188, 1.0, 0.2188, 0.5, 0.2188, 0.5, 0.2188, 1.0, 0.1875, 1.0, 0.1875, 0.5, 0.1875, 0.5, 0.1875, 1.0, 0.1562, 1.0, 0.1562, 0.5, 0.1562, 0.5, 0.1562, 1.0, 0.125, 1.0, 0.125, 0.5, 0.125, 0.5, 0.125, 1.0, 0.09375, 1.0, 0.09375, 0.5, 0.09375, 0.5, 0.09375, 1.0, 0.0625, 1.0, 0.0625, 0.5, 0.5938, 1.0, 0.625, 1.0, 0.625, 1.0, 0.5938, 1.0, 0.0625, 0.5, 0.0625, 1.0, 0.03125, 1.0, 0.03125, 0.5, 0.03125, 0.5, 0.03125, 1.0, 0.0, 1.0, 0.0, 0.5, 0.75, 0.5, 0.7188, 0.5, 0.7188, 0.5, 0.75, 0.5, 0.9717, 0.3418, 0.9854, 0.2968, 0.9854, 0.2968, 0.9717, 0.3418, 0.4688, 0.5, 0.4375, 0.5, 0.4375, 0.5, 0.4688, 0.5, 0.875, 0.5, 0.8438, 0.5, 0.8438, 0.5, 0.875, 0.5, 0.5938, 0.5, 0.5625, 0.5, 0.5625, 0.5, 0.5938, 0.5, 1.0, 0.5, 0.9688, 0.5, 0.9688, 0.5, 1.0, 0.5, 0.7188, 0.5, 0.6875, 0.5, 0.6875, 0.5, 0.7188, 0.5, 0.8438, 0.5, 0.8125, 0.5, 0.8125, 0.5, 0.8438, 0.5, 0.9688, 0.5, 0.9375, 0.5, 0.9375, 0.5, 0.9688, 0.5, 0.125, 0.5, 0.09375, 0.5, 0.09375, 0.5, 0.125, 0.5, 0.25, 0.5, 0.2188, 0.5, 0.2188, 0.5, 0.25, 0.5, 0.375, 0.5, 0.3438, 0.5, 0.3438, 0.5, 0.375, 0.5, 0.09375, 0.5, 0.0625, 0.5, 0.0625, 0.5, 0.09375, 0.5, 0.5, 0.5, 0.4688, 0.5, 0.4688, 0.5, 0.5, 0.5, 0.2188, 0.5, 0.1875, 0.5, 0.1875, 0.5, 0.2188, 0.5, 0.625, 0.5, 0.5938, 0.5, 0.5938, 0.5, 0.625, 0.5, 0.3438, 0.5, 0.3125, 0.5, 0.3125, 0.5, 0.3438, 0.5, 0.2968, 0.4854, 0.25, 0.49, 0.2032, 0.4854, 0.1582, 0.4717, 0.1167, 0.4496, 0.08029, 0.4197, 0.05045, 0.3833, 0.02827, 0.3418, 0.01461, 0.2968, 0.01, 0.25, 0.01461, 0.2032, 0.02827, 0.1582, 0.05045, 0.1167, 0.08029, 0.08029, 0.1167, 0.05045, 0.1582, 0.02827, 0.2032, 0.01461, 0.25, 0.01, 0.2968, 0.01461, 0.3418, 0.02827, 0.3833, 0.05045, 0.4197, 0.08029, 0.4496, 0.1167, 0.4717, 0.1582, 0.4854, 0.2032, 0.49, 0.25, 0.4854, 0.2968, 0.4717, 0.3418, 0.4496, 0.3833, 0.4197, 0.4197, 0.3833, 0.4496, 0.3418, 0.4717, 0.3125, 1.0, 0.3438, 1.0, 0.3438, 1.0, 0.3125, 1.0, 0.7188, 1.0, 0.75, 1.0, 0.75, 1.0, 0.7188, 1.0, 0.4375, 1.0, 0.4688, 1.0, 0.4688, 1.0, 0.4375, 1.0, 0.8438, 1.0, 0.875, 1.0, 0.875, 1.0, 0.8438, 1.0, 0.5625, 1.0, 0.5938, 1.0, 0.5938, 1.0, 0.5625, 1.0, 0.9688, 1.0, 1.0, 1.0, 1.0, 1.0, 0.9688, 1.0, 0.6875, 1.0, 0.7188, 1.0, 0.7188, 1.0, 0.6875, 1.0, 0.8125, 1.0, 0.8438, 1.0, 0.8438, 1.0, 0.8125, 1.0, 0.9375, 1.0, 0.9688, 1.0, 0.9688, 1.0, 0.9375, 1.0, 0.09375, 1.0, 0.125, 1.0, 0.125, 1.0, 0.09375, 1.0, 0.2188, 1.0, 0.25, 1.0, 0.25, 1.0, 0.2188, 1.0, 0.3438, 1.0, 0.375, 1.0, 0.375, 1.0, 0.3438, 1.0, 0.0625, 1.0, 0.09375, 1.0, 0.09375, 1.0, 0.0625, 1.0, 0.4688, 1.0, 0.5, 1.0, 0.5, 1.0, 0.4688, 1.0, 0.1875, 1.0, 0.2188, 1.0, 0.2188, 1.0, 0.1875, 1.0, 0.1875, 1.0, 0.2188, 1.0, 0.2188, 1.0, 0.1875, 1.0, 0.4688, 1.0, 0.5, 1.0, 0.5, 1.0, 0.4688, 1.0, 0.0625, 1.0, 0.09375, 1.0, 0.09375, 1.0, 0.0625, 1.0, 0.3438, 1.0, 0.375, 1.0, 0.375, 1.0, 0.3438, 1.0, 0.2188, 1.0, 0.25, 1.0, 0.25, 1.0, 0.2188, 1.0, 0.09375, 1.0, 0.125, 1.0, 0.125, 1.0, 0.09375, 1.0, 0.9375, 1.0, 0.9688, 1.0, 0.9688, 1.0, 0.9375, 1.0, 0.8125, 1.0, 0.8438, 1.0, 0.8438, 1.0, 0.8125, 1.0, 0.6875, 1.0, 0.7188, 1.0, 0.7188, 1.0, 0.6875, 1.0, 0.9688, 1.0, 1.0, 1.0, 1.0, 1.0, 0.9688, 1.0, 0.5625, 1.0, 0.5938, 1.0, 0.5938, 1.0, 0.5625, 1.0, 0.8438, 1.0, 0.875, 1.0, 0.875, 1.0, 0.8438, 1.0, 0.4375, 1.0, 0.4688, 1.0, 0.4688, 1.0, 0.4375, 1.0, 0.7188, 1.0, 0.75, 1.0, 0.75, 1.0, 0.7188, 1.0, 0.3125, 1.0, 0.3438, 1.0, 0.3438, 1.0, 0.3125, 1.0, 0.5938, 1.0, 0.625, 1.0, 0.625, 1.0, 0.5938, 1.0, 0.3438, 0.5, 0.3125, 0.5, 0.3125, 0.5, 0.3438, 0.5, 0.625, 0.5, 0.5938, 0.5, 0.5938, 0.5, 0.625, 0.5, 0.2188, 0.5, 0.1875, 0.5, 0.1875, 0.5, 0.2188, 0.5, 0.5, 0.5, 0.4688, 0.5, 0.4688, 0.5, 0.5, 0.5, 0.09375, 0.5, 0.0625, 0.5, 0.0625, 0.5, 0.09375, 0.5, 0.375, 0.5, 0.3438, 0.5, 0.3438, 0.5, 0.375, 0.5, 0.25, 0.5, 0.2188, 0.5, 0.2188, 0.5, 0.25, 0.5, 0.125, 0.5, 0.09375, 0.5, 0.09375, 0.5, 0.125, 0.5, 0.9688, 0.5, 0.9375, 0.5, 0.9375, 0.5, 0.9688, 0.5, 0.8438, 0.5, 0.8125, 0.5, 0.8125, 0.5, 0.8438, 0.5, 0.7188, 0.5, 0.6875, 0.5, 0.6875, 0.5, 0.7188, 0.5, 1.0, 0.5, 0.9688, 0.5, 0.9688, 0.5, 1.0, 0.5, 0.5938, 0.5, 0.5625, 0.5, 0.5625, 0.5, 0.5938, 0.5, 0.875, 0.5, 0.8438, 0.5, 0.8438, 0.5, 0.875, 0.5, 0.4688, 0.5, 0.4375, 0.5, 0.4375, 0.5, 0.4688, 0.5, 0.75, 0.5, 0.7188, 0.5, 0.7188, 0.5, 0.75, 0.5, 0.5938, 1.0, 0.625, 1.0, 0.625, 1.0, 0.5938, 1.0, 0.3125, 1.0, 0.3438, 1.0, 0.3438, 1.0, 0.3125, 1.0, 0.03125, 1.0, 0.0625, 1.0, 0.0625, 1.0, 0.03125, 1.0, 0.7188, 1.0, 0.75, 1.0, 0.75, 1.0, 0.7188, 1.0, 0.4375, 1.0, 0.4688, 1.0, 0.4688, 1.0, 0.4375, 1.0, 0.1562, 1.0, 0.1875, 1.0, 0.1875, 1.0, 0.1562, 1.0, 0.8438, 1.0, 0.875, 1.0, 0.875, 1.0, 0.8438, 1.0, 0.5625, 1.0, 0.5938, 1.0, 0.5938, 1.0, 0.5625, 1.0, 0.2812, 1.0, 0.3125, 1.0, 0.3125, 1.0, 0.2812, 1.0, 0.9688, 1.0, 1.0, 1.0, 1.0, 1.0, 0.9688, 1.0, 0.0, 1.0, 0.03125, 1.0, 0.03125, 1.0, 0.0, 1.0, 0.6875, 1.0, 0.7188, 1.0, 0.7188, 1.0, 0.6875, 1.0, 0.4062, 1.0, 0.4375, 1.0, 0.4375, 1.0, 0.4062, 1.0, 0.125, 1.0, 0.1562, 1.0, 0.1562, 1.0, 0.125, 1.0, 0.8125, 1.0, 0.8438, 1.0, 0.8438, 1.0, 0.8125, 1.0, 0.5312, 1.0, 0.5625, 1.0, 0.5625, 1.0, 0.5312, 1.0, 0.25, 1.0, 0.2812, 1.0, 0.2812, 1.0, 0.25, 1.0, 0.9375, 1.0, 0.9688, 1.0, 0.9688, 1.0, 0.9375, 1.0, 0.6562, 1.0, 0.6875, 1.0, 0.6875, 1.0, 0.6562, 1.0, 0.375, 1.0, 0.4062, 1.0, 0.4062, 1.0, 0.375, 1.0, 0.09375, 1.0, 0.125, 1.0, 0.125, 1.0, 0.09375, 1.0, 0.7812, 1.0, 0.8125, 1.0, 0.8125, 1.0, 0.7812, 1.0, 0.5, 1.0, 0.5312, 1.0, 0.5312, 1.0, 0.5, 1.0, 0.2188, 1.0, 0.25, 1.0, 0.25, 1.0, 0.2188, 1.0, 0.9062, 1.0, 0.9375, 1.0, 0.9375, 1.0, 0.9062, 1.0, 0.625, 1.0, 0.6562, 1.0, 0.6562, 1.0, 0.625, 1.0, 0.3438, 1.0, 0.375, 1.0, 0.375, 1.0, 0.3438, 1.0, 0.0625, 1.0, 0.09375, 1.0, 0.09375, 1.0, 0.0625, 1.0, 0.75, 1.0, 0.7812, 1.0, 0.7812, 1.0, 0.75, 1.0, 0.4688, 1.0, 0.5, 1.0, 0.5, 1.0, 0.4688, 1.0, 0.1875, 1.0, 0.2188, 1.0, 0.2188, 1.0, 0.1875, 1.0, 0.875, 1.0, 0.9062, 1.0, 0.9062, 1.0, 0.875, 1.0, 0.75, 0.5, 0.7188, 0.5, 0.7188, 0.5, 0.75, 0.5, 0.4688, 0.5, 0.4375, 0.5, 0.4375, 0.5, 0.4688, 0.5, 0.1875, 0.5, 0.1562, 0.5, 0.1562, 0.5, 0.1875, 0.5, 0.875, 0.5, 0.8438, 0.5, 0.8438, 0.5, 0.875, 0.5, 0.5938, 0.5, 0.5625, 0.5, 0.5625, 0.5, 0.5938, 0.5, 0.3125, 0.5, 0.2812, 0.5, 0.2812, 0.5, 0.3125, 0.5, 1.0, 0.5, 0.9688, 0.5, 0.9688, 0.5, 1.0, 0.5, 0.03125, 0.5, 0.0, 0.5, 0.0, 0.5, 0.03125, 0.5, 0.7188, 0.5, 0.6875, 0.5, 0.6875, 0.5, 0.7188, 0.5, 0.4375, 0.5, 0.4062, 0.5, 0.4062, 0.5, 0.4375, 0.5, 0.1562, 0.5, 0.125, 0.5, 0.125, 0.5, 0.1562, 0.5, 0.8438, 0.5, 0.8125, 0.5, 0.8125, 0.5, 0.8438, 0.5, 0.5625, 0.5, 0.5312, 0.5, 0.5312, 0.5, 0.5625, 0.5, 0.2812, 0.5, 0.25, 0.5, 0.25, 0.5, 0.2812, 0.5, 0.9688, 0.5, 0.9375, 0.5, 0.9375, 0.5, 0.9688, 0.5, 0.6875, 0.5, 0.6562, 0.5, 0.6562, 0.5, 0.6875, 0.5, 0.4062, 0.5, 0.375, 0.5, 0.375, 0.5, 0.4062, 0.5, 0.125, 0.5, 0.09375, 0.5, 0.09375, 0.5, 0.125, 0.5, 0.8125, 0.5, 0.7812, 0.5, 0.7812, 0.5, 0.8125, 0.5, 0.5312, 0.5, 0.5, 0.5, 0.5, 0.5, 0.5312, 0.5, 0.25, 0.5, 0.2188, 0.5, 0.2188, 0.5, 0.25, 0.5, 0.9375, 0.5, 0.9062, 0.5, 0.9062, 0.5, 0.9375, 0.5, 0.6562, 0.5, 0.625, 0.5, 0.625, 0.5, 0.6562, 0.5, 0.375, 0.5, 0.3438, 0.5, 0.3438, 0.5, 0.375, 0.5, 0.09375, 0.5, 0.0625, 0.5, 0.0625, 0.5, 0.09375, 0.5, 0.7812, 0.5, 0.75, 0.5, 0.75, 0.5, 0.7812, 0.5, 0.5, 0.5, 0.4688, 0.5, 0.4688, 0.5, 0.5, 0.5, 0.2188, 0.5, 0.1875, 0.5, 0.1875, 0.5, 0.2188, 0.5, 0.9062, 0.5, 0.875, 0.5, 0.875, 0.5, 0.9062, 0.5, 0.625, 0.5, 0.5938, 0.5, 0.5938, 0.5, 0.625, 0.5, 0.3438, 0.5, 0.3125, 0.5, 0.3125, 0.5, 0.3438, 0.5, 0.0625, 0.5, 0.03125, 0.5, 0.03125, 0.5, 0.0625, 0.5, 0.875, 1.0, 0.875, 1.0, 0.875, 0.5, 0.875, 0.5, 0.875, 0.5, 0.875, 1.0, 0.9375, 0.5, 0.9375, 0.5, 0.9375, 1.0, 0.9375, 1.0, 0.9375, 1.0, 0.9375, 0.5, 0.9375, 0.5, 0.9375, 1.0, 0.3833, 0.4496, 0.8833, 0.4496, 0.8833, 0.4496, 0.3833, 0.4496, 0.4197, 0.4197, 0.875, 0.5, 0.9062, 1.0, 0.9062, 0.5, 0.875, 0.5, 0.875, 1.0, 0.9375, 1.0, 0.9375, 0.5, 0.9062, 0.5, 0.9062, 1.0, 0.7032, 0.4854, 0.2032, 0.4854, 0.25, 0.49, 0.75, 0.49, 0.6582, 0.4717, 0.1582, 0.4717, 0.2032, 0.4854, 0.7032, 0.4854, 1.0, 1.0, 1.0, 1.0, 1.0, 0.5, 1.0, 0.5, 1.0, 0.5, 0.25, 0.49, 0.03125, 1.0, 0.03125, 0.5, 0.0, 0.5, 1.0, 1.0, 0.0625, 1.0, 0.0625, 0.5, 0.03125, 0.5, 0.03125, 1.0, 0.6582, 0.4717, 0.0625, 0.5, 0.0625, 0.5, 0.0625, 1.0, 0.0625, 1.0, 0.1582, 0.4717, 0.9717, 0.3418, 0.4717, 0.3418, 0.4854, 0.2968, 0.9854, 0.2968, 0.9854, 0.2968, 0.4854, 0.2968, 0.49, 0.25, 0.99, 0.25, 0.8125, 0.5, 0.8125, 0.5, 0.8125, 1.0, 0.8125, 1.0, 0.8125, 1.0, 0.9717, 0.3418, 0.75, 1.0, 0.75, 1.0, 0.75, 0.5, 0.75, 0.5, 0.75, 0.5, 0.49, 0.25, 0.7812, 1.0, 0.7812, 0.5, 0.75, 0.5, 0.75, 1.0, 0.8125, 1.0, 0.8125, 0.5, 0.7812, 0.5, 0.7812, 1.0, 0.125, 0.5, 0.125, 0.5, 0.125, 1.0, 0.125, 1.0, 0.125, 1.0, 0.125, 0.5, 0.5504, 0.3833, 0.05045, 0.3833, 0.08029, 0.4197, 0.125, 0.5, 0.5283, 0.3418, 0.02827, 0.3418, 0.05045, 0.3833, 0.5504, 0.3833, 0.1875, 1.0, 0.02827, 0.3418, 0.1875, 0.5, 0.1875, 0.5, 0.1875, 0.5, 0.1875, 1.0, 0.1875, 1.0, 0.1875, 0.5, 0.1562, 0.5, 0.1562, 1.0, 0.1562, 1.0, 0.1562, 0.5, 0.125, 0.5, 0.125, 1.0, 0.25, 0.5, 0.25, 0.5, 0.25, 1.0, 0.25, 1.0, 0.25, 1.0, 0.25, 0.5, 0.2812, 1.0, 0.2812, 0.5, 0.25, 0.5, 0.25, 1.0, 0.3125, 1.0, 0.3125, 1.0, 0.3125, 0.5, 0.3125, 0.5, 0.3125, 0.5, 0.3125, 1.0, 0.3125, 1.0, 0.3125, 0.5, 0.2812, 0.5, 0.2812, 1.0, 0.6167, 0.05045, 0.1167, 0.05045, 0.08029, 0.08029, 0.5803, 0.08029, 0.6582, 0.02827, 0.1582, 0.02827, 0.1167, 0.05045, 0.6167, 0.05045, 0.4375, 0.5, 0.4375, 0.5, 0.4375, 1.0, 0.4375, 1.0, 0.4375, 1.0, 0.6582, 0.02827, 0.375, 0.5, 0.5803, 0.08029, 0.375, 1.0, 0.375, 1.0, 0.375, 1.0, 0.375, 0.5, 0.4062, 1.0, 0.4062, 0.5, 0.375, 0.5, 0.375, 1.0, 0.4375, 1.0, 0.4375, 0.5, 0.4062, 0.5, 0.4062, 1.0, 0.7968, 0.01461, 0.2968, 0.01461, 0.25, 0.01, 0.75, 0.01, 0.8418, 0.02827, 0.3418, 0.02827, 0.2968, 0.01461, 0.7968, 0.01461, 0.5625, 0.5, 0.5625, 0.5, 0.5625, 1.0, 0.5625, 1.0, 0.5625, 1.0, 0.8418, 0.02827, 0.5625, 1.0, 0.5625, 0.5, 0.5312, 0.5, 0.5312, 1.0, 0.5312, 1.0, 0.5312, 0.5, 0.5, 0.5, 0.5, 1.0, 0.5, 0.5, 0.75, 0.01, 0.5, 1.0, 0.5, 1.0, 0.5, 1.0, 0.5, 0.5, 0.9496, 0.1167, 0.4496, 0.1167, 0.4197, 0.08029, 0.9197, 0.08029, 0.9717, 0.1582, 0.4717, 0.1582, 0.4496, 0.1167, 0.9496, 0.1167, 0.6875, 0.5, 0.6875, 0.5, 0.6875, 1.0, 0.6875, 1.0, 0.6875, 1.0, 0.9717, 0.1582, 0.9197, 0.08029, 0.4197, 0.08029, 0.625, 1.0, 0.625, 1.0, 0.625, 0.5, 0.625, 0.5, 0.6562, 1.0, 0.6562, 0.5, 0.625, 0.5, 0.625, 1.0, 0.6875, 1.0, 0.6875, 0.5, 0.6562, 0.5, 0.6562, 1.0, 0.5146, 0.2032, 0.01461, 0.2032, 0.01, 0.25, 0.25, 0.5, 0.3125, 0.5, 0.3125, 1.0, 0.01461, 0.2032, 0.5146, 0.2032, 0.375, 0.5, 0.3438, 0.5, 0.3438, 0.5, 0.375, 0.5, 0.9854, 0.2968, 0.99, 0.25, 0.99, 0.25, 0.9854, 0.2968, 0.3438, 0.5, 0.3125, 0.5, 0.3125, 0.5, 0.3438, 0.5, 0.75, 0.5, 0.7188, 0.5, 0.7188, 0.5, 0.75, 0.5, 0.3125, 0.5, 0.5146, 0.2032, 0.5146, 0.2032, 0.3125, 0.5, 0.7188, 0.5, 0.6875, 0.5, 0.6875, 0.5, 0.7188, 0.5, 0.5146, 0.2032, 0.25, 0.5, 0.25, 0.5, 0.5146, 0.2032, 0.9717, 0.1582, 0.9496, 0.1167, 0.9496, 0.1167, 0.9717, 0.1582, 0.25, 0.5, 0.2188, 0.5, 0.2188, 0.5, 0.25, 0.5, 0.9496, 0.1167, 0.9197, 0.08029, 0.9197, 0.08029, 0.9496, 0.1167, 0.2188, 0.5, 0.1875, 0.5, 0.1875, 0.5, 0.2188, 0.5, 0.625, 0.5, 0.5938, 0.5, 0.5938, 0.5, 0.625, 0.5, 0.5283, 0.3418, 0.5504, 0.3833, 0.5504, 0.3833, 0.5283, 0.3418, 0.5938, 0.5, 0.5625, 0.5, 0.5625, 0.5, 0.5938, 0.5, 1.0, 0.5, 0.9688, 0.5, 0.9688, 0.5, 1.0, 0.5, 0.5504, 0.3833, 0.125, 0.5, 0.125, 0.5, 0.5504, 0.3833, 0.8418, 0.02827, 0.7968, 0.01461, 0.7968, 0.01461, 0.8418, 0.02827, 0.9688, 0.5, 0.9375, 0.5, 0.9375, 0.5, 0.9688, 0.5, 0.125, 0.5, 0.09375, 0.5, 0.09375, 0.5, 0.125, 0.5, 0.7968, 0.01461, 0.75, 0.01, 0.75, 0.01, 0.7968, 0.01461, 0.9375, 0.5, 0.8833, 0.4496, 0.8833, 0.4496, 0.9375, 0.5, 0.09375, 0.5, 0.0625, 0.5, 0.0625, 0.5, 0.09375, 0.5, 0.5, 0.5, 0.4688, 0.5, 0.4688, 0.5, 0.5, 0.5, 0.8833, 0.4496, 0.875, 0.5, 0.875, 0.5, 0.8833, 0.4496, 0.6582, 0.4717, 0.7032, 0.4854, 0.7032, 0.4854, 0.6582, 0.4717, 0.4688, 0.5, 0.4375, 0.5, 0.4375, 0.5, 0.4688, 0.5, 0.875, 0.5, 0.8438, 0.5, 0.8438, 0.5, 0.875, 0.5, 0.7032, 0.4854, 0.75, 0.49, 0.75, 0.49, 0.7032, 0.4854, 0.6582, 0.02827, 0.6167, 0.05045, 0.6167, 0.05045, 0.6582, 0.02827, 0.8438, 0.5, 0.8125, 0.5, 0.8125, 0.5, 0.8438, 0.5, 0.6167, 0.05045, 0.5803, 0.08029, 0.5803, 0.08029, 0.6167, 0.05045, 1.0, 0.5, 0.9688, 0.5, 0.9688, 1.0, 1.0, 1.0, 0.9688, 0.5, 0.9375, 0.5, 0.9375, 1.0, 0.9688, 1.0, 0.9375, 0.5, 0.9062, 0.5, 0.9062, 1.0, 0.9375, 1.0, 0.9062, 0.5, 0.875, 0.5, 0.875, 1.0, 0.9062, 1.0, 0.875, 0.5, 0.8438, 0.5, 0.8438, 1.0, 0.875, 1.0, 0.8438, 0.5, 0.8125, 0.5, 0.8125, 1.0, 0.8438, 1.0, 0.8125, 0.5, 0.7812, 0.5, 0.7812, 1.0, 0.8125, 1.0, 0.7812, 0.5, 0.75, 0.5, 0.75, 1.0, 0.7812, 1.0, 0.75, 0.5, 0.7188, 0.5, 0.7188, 1.0, 0.75, 1.0, 0.7188, 0.5, 0.6875, 0.5, 0.6875, 1.0, 0.7188, 1.0, 0.6875, 0.5, 0.6562, 0.5, 0.6562, 1.0, 0.6875, 1.0, 0.6562, 0.5, 0.625, 0.5, 0.625, 1.0, 0.6562, 1.0, 0.625, 0.5, 0.5938, 0.5, 0.5938, 1.0, 0.625, 1.0, 0.5938, 0.5, 0.5625, 0.5, 0.5625, 1.0, 0.5938, 1.0, 0.5625, 0.5, 0.5312, 0.5, 0.5312, 1.0, 0.5625, 1.0, 0.5312, 0.5, 0.5, 0.5, 0.5, 1.0, 0.5312, 1.0, 0.5, 0.5, 0.4688, 0.5, 0.4688, 1.0, 0.5, 1.0, 0.4688, 0.5, 0.4375, 0.5, 0.4375, 1.0, 0.4688, 1.0, 0.4375, 0.5, 0.4062, 0.5, 0.4062, 1.0, 0.4375, 1.0, 0.4062, 0.5, 0.375, 0.5, 0.375, 1.0, 0.4062, 1.0, 0.375, 0.5, 0.3438, 0.5, 0.3438, 1.0, 0.375, 1.0, 0.3438, 0.5, 0.3125, 0.5, 0.3125, 1.0, 0.3438, 1.0, 0.3125, 0.5, 0.2812, 0.5, 0.2812, 1.0, 0.3125, 1.0, 0.2812, 0.5, 0.25, 0.5, 0.25, 1.0, 0.2812, 1.0, 0.25, 0.5, 0.2188, 0.5, 0.2188, 1.0, 0.25, 1.0, 0.2188, 0.5, 0.1875, 0.5, 0.1875, 1.0, 0.2188, 1.0, 0.1875, 0.5, 0.1562, 0.5, 0.1562, 1.0, 0.1875, 1.0, 0.1562, 0.5, 0.125, 0.5, 0.125, 1.0, 0.1562, 1.0, 0.125, 0.5, 0.09375, 0.5, 0.09375, 1.0, 0.125, 1.0, 0.09375, 0.5, 0.0625, 0.5, 0.0625, 1.0, 0.09375, 1.0, 0.5938, 1.0, 0.5938, 1.0, 0.625, 1.0, 0.625, 1.0, 0.0625, 0.5, 0.03125, 0.5, 0.03125, 1.0, 0.0625, 1.0, 0.03125, 0.5, 0.0, 0.5, 0.0, 1.0, 0.03125, 1.0, 0.75, 0.5, 0.75, 0.5, 0.7188, 0.5, 0.7188, 0.5, 0.9717, 0.3418, 0.9717, 0.3418, 0.9854, 0.2968, 0.9854, 0.2968, 0.4688, 0.5, 0.4688, 0.5, 0.4375, 0.5, 0.4375, 0.5, 0.875, 0.5, 0.875, 0.5, 0.8438, 0.5, 0.8438, 0.5, 0.5938, 0.5, 0.5938, 0.5, 0.5625, 0.5, 0.5625, 0.5, 1.0, 0.5, 1.0, 0.5, 0.9688, 0.5, 0.9688, 0.5, 0.7188, 0.5, 0.7188, 0.5, 0.6875, 0.5, 0.6875, 0.5, 0.8438, 0.5, 0.8438, 0.5, 0.8125, 0.5, 0.8125, 0.5, 0.9688, 0.5, 0.9688, 0.5, 0.9375, 0.5, 0.9375, 0.5, 0.125, 0.5, 0.125, 0.5, 0.09375, 0.5, 0.09375, 0.5, 0.25, 0.5, 0.25, 0.5, 0.2188, 0.5, 0.2188, 0.5, 0.375, 0.5, 0.375, 0.5, 0.3438, 0.5, 0.3438, 0.5, 0.09375, 0.5, 0.09375, 0.5, 0.0625, 0.5, 0.0625, 0.5, 0.5, 0.5, 0.5, 0.5, 0.4688, 0.5, 0.4688, 0.5, 0.2188, 0.5, 0.2188, 0.5, 0.1875, 0.5, 0.1875, 0.5, 0.625, 0.5, 0.625, 0.5, 0.5938, 0.5, 0.5938, 0.5, 0.3438, 0.5, 0.3438, 0.5, 0.3125, 0.5, 0.3125, 0.5, 0.2968, 0.4854, 0.3418, 0.4717, 0.3833, 0.4496, 0.4197, 0.4197, 0.4496, 0.3833, 0.4717, 0.3418, 0.4854, 0.2968, 0.49, 0.25, 0.4854, 0.2032, 0.4717, 0.1582, 0.4496, 0.1167, 0.4197, 0.08029, 0.3833, 0.05045, 0.3418, 0.02827, 0.2968, 0.01461, 0.25, 0.01, 0.2032, 0.01461, 0.1582, 0.02827, 0.1167, 0.05045, 0.08029, 0.08029, 0.05045, 0.1167, 0.02827, 0.1582, 0.01461, 0.2032, 0.01, 0.25, 0.01461, 0.2968, 0.02827, 0.3418, 0.05045, 0.3833, 0.08029, 0.4197, 0.1167, 0.4496, 0.1582, 0.4717, 0.2032, 0.4854, 0.25, 0.49, 0.3125, 1.0, 0.3125, 1.0, 0.3438, 1.0, 0.3438, 1.0, 0.7188, 1.0, 0.7188, 1.0, 0.75, 1.0, 0.75, 1.0, 0.4375, 1.0, 0.4375, 1.0, 0.4688, 1.0, 0.4688, 1.0, 0.8438, 1.0, 0.8438, 1.0, 0.875, 1.0, 0.875, 1.0, 0.5625, 1.0, 0.5625, 1.0, 0.5938, 1.0, 0.5938, 1.0, 0.9688, 1.0, 0.9688, 1.0, 1.0, 1.0, 1.0, 1.0, 0.6875, 1.0, 0.6875, 1.0, 0.7188, 1.0, 0.7188, 1.0, 0.8125, 1.0, 0.8125, 1.0, 0.8438, 1.0, 0.8438, 1.0, 0.9375, 1.0, 0.9375, 1.0, 0.9688, 1.0, 0.9688, 1.0, 0.09375, 1.0, 0.09375, 1.0, 0.125, 1.0, 0.125, 1.0, 0.2188, 1.0, 0.2188, 1.0, 0.25, 1.0, 0.25, 1.0, 0.3438, 1.0, 0.3438, 1.0, 0.375, 1.0, 0.375, 1.0, 0.0625, 1.0, 0.0625, 1.0, 0.09375, 1.0, 0.09375, 1.0, 0.4688, 1.0, 0.4688, 1.0, 0.5, 1.0, 0.5, 1.0, 0.1875, 1.0, 0.1875, 1.0, 0.2188, 1.0, 0.2188, 1.0, 0.1875, 1.0, 0.1875, 1.0, 0.2188, 1.0, 0.2188, 1.0, 0.4688, 1.0, 0.4688, 1.0, 0.5, 1.0, 0.5, 1.0, 0.0625, 1.0, 0.0625, 1.0, 0.09375, 1.0, 0.09375, 1.0, 0.3438, 1.0, 0.3438, 1.0, 0.375, 1.0, 0.375, 1.0, 0.2188, 1.0, 0.2188, 1.0, 0.25, 1.0, 0.25, 1.0, 0.09375, 1.0, 0.09375, 1.0, 0.125, 1.0, 0.125, 1.0, 0.9375, 1.0, 0.9375, 1.0, 0.9688, 1.0, 0.9688, 1.0, 0.8125, 1.0, 0.8125, 1.0, 0.8438, 1.0, 0.8438, 1.0, 0.6875, 1.0, 0.6875, 1.0, 0.7188, 1.0, 0.7188, 1.0, 0.9688, 1.0, 0.9688, 1.0, 1.0, 1.0, 1.0, 1.0, 0.5625, 1.0, 0.5625, 1.0, 0.5938, 1.0, 0.5938, 1.0, 0.8438, 1.0, 0.8438, 1.0, 0.875, 1.0, 0.875, 1.0, 0.4375, 1.0, 0.4375, 1.0, 0.4688, 1.0, 0.4688, 1.0, 0.7188, 1.0, 0.7188, 1.0, 0.75, 1.0, 0.75, 1.0, 0.3125, 1.0, 0.3125, 1.0, 0.3438, 1.0, 0.3438, 1.0, 0.5938, 1.0, 0.5938, 1.0, 0.625, 1.0, 0.625, 1.0, 0.3438, 0.5, 0.3438, 0.5, 0.3125, 0.5, 0.3125, 0.5, 0.625, 0.5, 0.625, 0.5, 0.5938, 0.5, 0.5938, 0.5, 0.2188, 0.5, 0.2188, 0.5, 0.1875, 0.5, 0.1875, 0.5, 0.5, 0.5, 0.5, 0.5, 0.4688, 0.5, 0.4688, 0.5, 0.09375, 0.5, 0.09375, 0.5, 0.0625, 0.5, 0.0625, 0.5, 0.375, 0.5, 0.375, 0.5, 0.3438, 0.5, 0.3438, 0.5, 0.25, 0.5, 0.25, 0.5, 0.2188, 0.5, 0.2188, 0.5, 0.125, 0.5, 0.125, 0.5, 0.09375, 0.5, 0.09375, 0.5, 0.9688, 0.5, 0.9688, 0.5, 0.9375, 0.5, 0.9375, 0.5, 0.8438, 0.5, 0.8438, 0.5, 0.8125, 0.5, 0.8125, 0.5, 0.7188, 0.5, 0.7188, 0.5, 0.6875, 0.5, 0.6875, 0.5, 1.0, 0.5, 1.0, 0.5, 0.9688, 0.5, 0.9688, 0.5, 0.5938, 0.5, 0.5938, 0.5, 0.5625, 0.5, 0.5625, 0.5, 0.875, 0.5, 0.875, 0.5, 0.8438, 0.5, 0.8438, 0.5, 0.4688, 0.5, 0.4688, 0.5, 0.4375, 0.5, 0.4375, 0.5, 0.75, 0.5, 0.75, 0.5, 0.7188, 0.5, 0.7188, 0.5, 0.5938, 1.0, 0.5938, 1.0, 0.625, 1.0, 0.625, 1.0, 0.3125, 1.0, 0.3125, 1.0, 0.3438, 1.0, 0.3438, 1.0, 0.03125, 1.0, 0.03125, 1.0, 0.0625, 1.0, 0.0625, 1.0, 0.7188, 1.0, 0.7188, 1.0, 0.75, 1.0, 0.75, 1.0, 0.4375, 1.0, 0.4375, 1.0, 0.4688, 1.0, 0.4688, 1.0, 0.1562, 1.0, 0.1562, 1.0, 0.1875, 1.0, 0.1875, 1.0, 0.8438, 1.0, 0.8438, 1.0, 0.875, 1.0, 0.875, 1.0, 0.5625, 1.0, 0.5625, 1.0, 0.5938, 1.0, 0.5938, 1.0, 0.2812, 1.0, 0.2812, 1.0, 0.3125, 1.0, 0.3125, 1.0, 0.9688, 1.0, 0.9688, 1.0, 1.0, 1.0, 1.0, 1.0, 0.0, 1.0, 0.0, 1.0, 0.03125, 1.0, 0.03125, 1.0, 0.6875, 1.0, 0.6875, 1.0, 0.7188, 1.0, 0.7188, 1.0, 0.4062, 1.0, 0.4062, 1.0, 0.4375, 1.0, 0.4375, 1.0, 0.125, 1.0, 0.125, 1.0, 0.1562, 1.0, 0.1562, 1.0, 0.8125, 1.0, 0.8125, 1.0, 0.8438, 1.0, 0.8438, 1.0, 0.5312, 1.0, 0.5312, 1.0, 0.5625, 1.0, 0.5625, 1.0, 0.25, 1.0, 0.25, 1.0, 0.2812, 1.0, 0.2812, 1.0, 0.9375, 1.0, 0.9375, 1.0, 0.9688, 1.0, 0.9688, 1.0, 0.6562, 1.0, 0.6562, 1.0, 0.6875, 1.0, 0.6875, 1.0, 0.375, 1.0, 0.375, 1.0, 0.4062, 1.0, 0.4062, 1.0, 0.09375, 1.0, 0.09375, 1.0, 0.125, 1.0, 0.125, 1.0, 0.7812, 1.0, 0.7812, 1.0, 0.8125, 1.0, 0.8125, 1.0, 0.5, 1.0, 0.5, 1.0, 0.5312, 1.0, 0.5312, 1.0, 0.2188, 1.0, 0.2188, 1.0, 0.25, 1.0, 0.25, 1.0, 0.9062, 1.0, 0.9062, 1.0, 0.9375, 1.0, 0.9375, 1.0, 0.625, 1.0, 0.625, 1.0, 0.6562, 1.0, 0.6562, 1.0, 0.3438, 1.0, 0.3438, 1.0, 0.375, 1.0, 0.375, 1.0, 0.0625, 1.0, 0.0625, 1.0, 0.09375, 1.0, 0.09375, 1.0, 0.75, 1.0, 0.75, 1.0, 0.7812, 1.0, 0.7812, 1.0, 0.4688, 1.0, 0.4688, 1.0, 0.5, 1.0, 0.5, 1.0, 0.1875, 1.0, 0.1875, 1.0, 0.2188, 1.0, 0.2188, 1.0, 0.875, 1.0, 0.875, 1.0, 0.9062, 1.0, 0.9062, 1.0, 0.75, 0.5, 0.75, 0.5, 0.7188, 0.5, 0.7188, 0.5, 0.4688, 0.5, 0.4688, 0.5, 0.4375, 0.5, 0.4375, 0.5, 0.1875, 0.5, 0.1875, 0.5, 0.1562, 0.5, 0.1562, 0.5, 0.875, 0.5, 0.875, 0.5, 0.8438, 0.5, 0.8438, 0.5, 0.5938, 0.5, 0.5938, 0.5, 0.5625, 0.5, 0.5625, 0.5, 0.3125, 0.5, 0.3125, 0.5, 0.2812, 0.5, 0.2812, 0.5, 1.0, 0.5, 1.0, 0.5, 0.9688, 0.5, 0.9688, 0.5, 0.03125, 0.5, 0.03125, 0.5, 0.0, 0.5, 0.0, 0.5, 0.7188, 0.5, 0.7188, 0.5, 0.6875, 0.5, 0.6875, 0.5, 0.4375, 0.5, 0.4375, 0.5, 0.4062, 0.5, 0.4062, 0.5, 0.1562, 0.5, 0.1562, 0.5, 0.125, 0.5, 0.125, 0.5, 0.8438, 0.5, 0.8438, 0.5, 0.8125, 0.5, 0.8125, 0.5, 0.5625, 0.5, 0.5625, 0.5, 0.5312, 0.5, 0.5312, 0.5, 0.2812, 0.5, 0.2812, 0.5, 0.25, 0.5, 0.25, 0.5, 0.9688, 0.5, 0.9688, 0.5, 0.9375, 0.5, 0.9375, 0.5, 0.6875, 0.5, 0.6875, 0.5, 0.6562, 0.5, 0.6562, 0.5, 0.4062, 0.5, 0.4062, 0.5, 0.375, 0.5, 0.375, 0.5, 0.125, 0.5, 0.125, 0.5, 0.09375, 0.5, 0.09375, 0.5, 0.8125, 0.5, 0.8125, 0.5, 0.7812, 0.5, 0.7812, 0.5, 0.5312, 0.5, 0.5312, 0.5, 0.5, 0.5, 0.5, 0.5, 0.25, 0.5, 0.25, 0.5, 0.2188, 0.5, 0.2188, 0.5, 0.9375, 0.5, 0.9375, 0.5, 0.9062, 0.5, 0.9062, 0.5, 0.6562, 0.5, 0.6562, 0.5, 0.625, 0.5, 0.625, 0.5, 0.375, 0.5, 0.375, 0.5, 0.3438, 0.5, 0.3438, 0.5, 0.09375, 0.5, 0.09375, 0.5, 0.0625, 0.5, 0.0625, 0.5, 0.7812, 0.5, 0.7812, 0.5, 0.75, 0.5, 0.75, 0.5, 0.5, 0.5, 0.5, 0.5, 0.4688, 0.5, 0.4688, 0.5, 0.2188, 0.5, 0.2188, 0.5, 0.1875, 0.5, 0.1875, 0.5, 0.9062, 0.5, 0.9062, 0.5, 0.875, 0.5, 0.875, 0.5, 0.625, 0.5, 0.625, 0.5, 0.5938, 0.5, 0.5938, 0.5, 0.3438, 0.5, 0.3438, 0.5, 0.3125, 0.5, 0.3125, 0.5, 0.0625, 0.5, 0.0625, 0.5, 0.03125, 0.5, 0.03125, 0.5, 0.875, 1.0, 0.875, 1.0, 0.875, 0.5, 0.875, 0.5, 0.875, 0.5, 0.875, 1.0, 0.9375, 0.5, 0.9375, 0.5, 0.9375, 1.0, 0.9375, 1.0, 0.9375, 1.0, 0.9375, 0.5, 0.9375, 0.5, 0.8833, 0.4496, 0.3833, 0.4496, 0.9375, 1.0, 0.8833, 0.4496, 0.875, 0.5, 0.4197, 0.4197, 0.3833, 0.4496, 0.9062, 1.0, 0.875, 1.0, 0.875, 0.5, 0.9062, 0.5, 0.9375, 1.0, 0.9062, 1.0, 0.9062, 0.5, 0.9375, 0.5, 0.7032, 0.4854, 0.75, 0.49, 0.25, 0.49, 0.2032, 0.4854, 0.6582, 0.4717, 0.7032, 0.4854, 0.2032, 0.4854, 0.1582, 0.4717, 1.0, 1.0, 0.25, 0.49, 1.0, 0.5, 1.0, 0.5, 1.0, 0.5, 1.0, 1.0, 0.03125, 1.0, 1.0, 1.0, 0.0, 0.5, 0.03125, 0.5, 0.0625, 1.0, 0.03125, 1.0, 0.03125, 0.5, 0.0625, 0.5, 0.6582, 0.4717, 0.1582, 0.4717, 0.0625, 1.0, 0.0625, 1.0, 0.0625, 0.5, 0.0625, 0.5, 0.9717, 0.3418, 0.9854, 0.2968, 0.4854, 0.2968, 0.4717, 0.3418, 0.9854, 0.2968, 0.99, 0.25, 0.49, 0.25, 0.4854, 0.2968, 0.8125, 0.5, 0.9717, 0.3418, 0.8125, 1.0, 0.8125, 1.0, 0.8125, 1.0, 0.8125, 0.5, 0.75, 1.0, 0.49, 0.25, 0.75, 0.5, 0.75, 0.5, 0.75, 0.5, 0.75, 1.0, 0.7812, 1.0, 0.75, 1.0, 0.75, 0.5, 0.7812, 0.5, 0.8125, 1.0, 0.7812, 1.0, 0.7812, 0.5, 0.8125, 0.5, 0.125, 0.5, 0.125, 0.5, 0.125, 1.0, 0.125, 1.0, 0.125, 1.0, 0.125, 0.5, 0.5504, 0.3833, 0.125, 0.5, 0.08029, 0.4197, 0.05045, 0.3833, 0.5283, 0.3418, 0.5504, 0.3833, 0.05045, 0.3833, 0.02827, 0.3418, 0.1875, 1.0, 0.1875, 1.0, 0.1875, 0.5, 0.1875, 0.5, 0.1875, 0.5, 0.02827, 0.3418, 0.1875, 1.0, 0.1562, 1.0, 0.1562, 0.5, 0.1875, 0.5, 0.1562, 1.0, 0.125, 1.0, 0.125, 0.5, 0.1562, 0.5, 0.25, 0.5, 0.25, 0.5, 0.25, 1.0, 0.25, 1.0, 0.25, 1.0, 0.25, 0.5, 0.2812, 1.0, 0.25, 1.0, 0.25, 0.5, 0.2812, 0.5, 0.3125, 1.0, 0.3125, 1.0, 0.3125, 0.5, 0.3125, 0.5, 0.3125, 0.5, 0.3125, 1.0, 0.3125, 1.0, 0.2812, 1.0, 0.2812, 0.5, 0.3125, 0.5, 0.6167, 0.05045, 0.5803, 0.08029, 0.08029, 0.08029, 0.1167, 0.05045, 0.6582, 0.02827, 0.6167, 0.05045, 0.1167, 0.05045, 0.1582, 0.02827, 0.4375, 0.5, 0.6582, 0.02827, 0.4375, 1.0, 0.4375, 1.0, 0.4375, 1.0, 0.4375, 0.5, 0.375, 0.5, 0.375, 0.5, 0.375, 1.0, 0.375, 1.0, 0.375, 1.0, 0.5803, 0.08029, 0.4062, 1.0, 0.375, 1.0, 0.375, 0.5, 0.4062, 0.5, 0.4375, 1.0, 0.4062, 1.0, 0.4062, 0.5, 0.4375, 0.5, 0.7968, 0.01461, 0.75, 0.01, 0.25, 0.01, 0.2968, 0.01461, 0.8418, 0.02827, 0.7968, 0.01461, 0.2968, 0.01461, 0.3418, 0.02827, 0.5625, 0.5, 0.8418, 0.02827, 0.5625, 1.0, 0.5625, 1.0, 0.5625, 1.0, 0.5625, 0.5, 0.5625, 1.0, 0.5312, 1.0, 0.5312, 0.5, 0.5625, 0.5, 0.5312, 1.0, 0.5, 1.0, 0.5, 0.5, 0.5312, 0.5, 0.5, 0.5, 0.5, 0.5, 0.5, 1.0, 0.5, 1.0, 0.5, 1.0, 0.75, 0.01, 0.9496, 0.1167, 0.9197, 0.08029, 0.4197, 0.08029, 0.4496, 0.1167, 0.9717, 0.1582, 0.9496, 0.1167, 0.4496, 0.1167, 0.4717, 0.1582, 0.6875, 0.5, 0.9717, 0.1582, 0.6875, 1.0, 0.6875, 1.0, 0.6875, 1.0, 0.6875, 0.5, 0.9197, 0.08029, 0.625, 0.5, 0.625, 0.5, 0.625, 1.0, 0.625, 1.0, 0.4197, 0.08029, 0.6562, 1.0, 0.625, 1.0, 0.625, 0.5, 0.6562, 0.5, 0.6875, 1.0, 0.6562, 1.0, 0.6562, 0.5, 0.6875, 0.5, 0.5146, 0.2032, 0.25, 0.5, 0.01, 0.25, 0.01461, 0.2032, 0.3125, 0.5, 0.5146, 0.2032, 0.01461, 0.2032, 0.3125, 1.0, 0.375, 0.5, 0.375, 0.5, 0.3438, 0.5, 0.3438, 0.5, 0.9854, 0.2968, 0.9854, 0.2968, 0.99, 0.25, 0.99, 0.25, 0.3438, 0.5, 0.3438, 0.5, 0.3125, 0.5, 0.3125, 0.5, 0.75, 0.5, 0.75, 0.5, 0.7188, 0.5, 0.7188, 0.5, 0.3125, 0.5, 0.3125, 0.5, 0.5146, 0.2032, 0.5146, 0.2032, 0.7188, 0.5, 0.7188, 0.5, 0.6875, 0.5, 0.6875, 0.5, 0.5146, 0.2032, 0.5146, 0.2032, 0.25, 0.5, 0.25, 0.5, 0.9717, 0.1582, 0.9717, 0.1582, 0.9496, 0.1167, 0.9496, 0.1167, 0.25, 0.5, 0.25, 0.5, 0.2188, 0.5, 0.2188, 0.5, 0.9496, 0.1167, 0.9496, 0.1167, 0.9197, 0.08029, 0.9197, 0.08029, 0.2188, 0.5, 0.2188, 0.5, 0.1875, 0.5, 0.1875, 0.5, 0.625, 0.5, 0.625, 0.5, 0.5938, 0.5, 0.5938, 0.5, 0.5283, 0.3418, 0.5283, 0.3418, 0.5504, 0.3833, 0.5504, 0.3833, 0.5938, 0.5, 0.5938, 0.5, 0.5625, 0.5, 0.5625, 0.5, 1.0, 0.5, 1.0, 0.5, 0.9688, 0.5, 0.9688, 0.5, 0.5504, 0.3833, 0.5504, 0.3833, 0.125, 0.5, 0.125, 0.5, 0.8418, 0.02827, 0.8418, 0.02827, 0.7968, 0.01461, 0.7968, 0.01461, 0.9688, 0.5, 0.9688, 0.5, 0.9375, 0.5, 0.9375, 0.5, 0.125, 0.5, 0.125, 0.5, 0.09375, 0.5, 0.09375, 0.5, 0.7968, 0.01461, 0.7968, 0.01461, 0.75, 0.01, 0.75, 0.01, 0.9375, 0.5, 0.9375, 0.5, 0.8833, 0.4496, 0.8833, 0.4496, 0.09375, 0.5, 0.09375, 0.5, 0.0625, 0.5, 0.0625, 0.5, 0.5, 0.5, 0.5, 0.5, 0.4688, 0.5, 0.4688, 0.5, 0.8833, 0.4496, 0.8833, 0.4496, 0.875, 0.5, 0.875, 0.5, 0.6582, 0.4717, 0.6582, 0.4717, 0.7032, 0.4854, 0.7032, 0.4854, 0.4688, 0.5, 0.4688, 0.5, 0.4375, 0.5, 0.4375, 0.5, 0.875, 0.5, 0.875, 0.5, 0.8438, 0.5, 0.8438, 0.5, 0.7032, 0.4854, 0.7032, 0.4854, 0.75, 0.49, 0.75, 0.49, 0.6582, 0.02827, 0.6582, 0.02827, 0.6167, 0.05045, 0.6167, 0.05045, 0.8438, 0.5, 0.8438, 0.5, 0.8125, 0.5, 0.8125, 0.5, 0.6167, 0.05045, 0.6167, 0.05045, 0.5803, 0.08029, 0.5803, 0.08029, 0.25, 0.5, 0.25, 0.5, 0.5146, 0.2032, 0.5146, 0.2032, 0.5146, 0.2032, 0.5146, 0.2032, 0.3125, 0.5, 0.3125, 0.5, 0.3125, 0.5, 0.3125, 0.5, 0.3438, 0.5, 0.3438, 0.5, 0.3438, 0.5, 0.3438, 0.5, 0.375, 0.5, 0.375, 0.5, 0.2188, 0.5, 0.2188, 0.5, 0.25, 0.5, 0.25, 0.5, 0.1875, 0.5, 0.1875, 0.5, 0.2188, 0.5, 0.2188, 0.5, 0.5504, 0.3833, 0.5504, 0.3833, 0.5283, 0.3418, 0.1875, 0.5, 0.125, 0.5, 0.125, 0.5, 0.5504, 0.3833, 0.5504, 0.3833, 0.09375, 0.5, 0.09375, 0.5, 0.125, 0.5, 0.125, 0.5, 0.0625, 0.5, 0.0625, 0.5, 0.09375, 0.5, 0.09375, 0.5, 0.7032, 0.4854, 0.7032, 0.4854, 0.6582, 0.4717, 0.0625, 0.5, 0.75, 0.49, 0.75, 0.49, 0.7032, 0.4854, 0.7032, 0.4854, 0.9688, 0.5, 0.9688, 0.5, 1.0, 0.5, 0.75, 0.49, 0.9375, 0.5, 0.9375, 0.5, 0.9688, 0.5, 0.9688, 0.5, 0.8833, 0.4496, 0.8833, 0.4496, 0.9375, 0.5, 0.9375, 0.5, 0.875, 0.5, 0.875, 0.5, 0.8833, 0.4496, 0.8833, 0.4496, 0.8438, 0.5, 0.8438, 0.5, 0.875, 0.5, 0.875, 0.5, 0.8125, 0.5, 0.8125, 0.5, 0.8438, 0.5, 0.8438, 0.5, 0.9854, 0.2968, 0.9854, 0.2968, 0.9717, 0.3418, 0.8125, 0.5, 0.99, 0.25, 0.99, 0.25, 0.9854, 0.2968, 0.9854, 0.2968, 0.7188, 0.5, 0.7188, 0.5, 0.75, 0.5, 0.99, 0.25, 0.6875, 0.5, 0.6875, 0.5, 0.7188, 0.5, 0.7188, 0.5, 0.9496, 0.1167, 0.9496, 0.1167, 0.9717, 0.1582, 0.6875, 0.5, 0.9197, 0.08029, 0.9197, 0.08029, 0.9496, 0.1167, 0.9496, 0.1167, 0.5938, 0.5, 0.5938, 0.5, 0.625, 0.5, 0.9197, 0.08029, 0.5625, 0.5, 0.5625, 0.5, 0.5938, 0.5, 0.5938, 0.5, 0.7968, 0.01461, 0.7968, 0.01461, 0.8418, 0.02827, 0.5625, 0.5, 0.75, 0.01, 0.75, 0.01, 0.7968, 0.01461, 0.7968, 0.01461, 0.4688, 0.5, 0.4688, 0.5, 0.5, 0.5, 0.75, 0.01, 0.4375, 0.5, 0.4375, 0.5, 0.4688, 0.5, 0.4688, 0.5, 0.6167, 0.05045, 0.6167, 0.05045, 0.6582, 0.02827, 0.4375, 0.5, 0.375, 0.5, 0.375, 0.5, 0.6167, 0.05045, 0.6167, 0.05045])
me_cube.materials.append(mat_material)
me_cube.materials.append(mat_material_001)
me_cube.materials.append(mat_material_002)
me_cube.use_mirror_vertex_groups = False
me_cube.update()

# ---- objects
ob_cube = bpy.data.objects.new('Cube', me_cube)

# ---- transforms, parenting, visibility, modifiers, constraints
ob_cube.location = (0.0, 0.0, 0.0)
ob_cube.rotation_euler = (3.142, 2.808, 3.142)
ob_cube.scale = (1.621, 1.621, 1.621)
ob_cube.lock_rotations_4d = False
ob_cube.empty_display_type = 'ARROWS'
ob_cube.lineart.crease_threshold = 0.0

# ---- collection membership
col_collection.objects.link(ob_cube)

# ---- scene / render settings (as saved in the file)
scene.frame_start = 1; scene.frame_end = 250; scene.frame_set(0)
scene.render.engine = 'BLENDER_EEVEE_NEXT'
scene.cycles.sampling_pattern = 'TABULATED_SOBOL'
scene.cycles.use_light_tree = False
scene.view_settings.view_transform = 'Filmic'
bpy.context.view_layer.update()

# ---- added for rendering (the .blend has no active camera and no usable light): camera, sun
cam_auto = bpy.data.cameras.new('AutoCamera')
cam_auto.lens = 50.0
cam_auto.sensor_width = 36.0
cam_auto.clip_end = 1000.0
ob_auto_camera = bpy.data.objects.new('AutoCamera', cam_auto)
scene.collection.objects.link(ob_auto_camera)
ob_auto_camera.location = (9.72202, -16.8303, 11.705)
ob_auto_camera.rotation_euler = (1.09748, -7.21219e-08, 0.694738)
scene.camera = ob_auto_camera
light_auto_sun = bpy.data.lights.new('AutoSun', 'SUN')
light_auto_sun.energy = 3.0
light_auto_sun.angle = 0.0523599
ob_auto_sun = bpy.data.objects.new('AutoSun', light_auto_sun)
scene.collection.objects.link(ob_auto_sun)
ob_auto_sun.rotation_euler = (0.872665, 0.174533, 0.523599)
bpy.context.view_layer.update()
